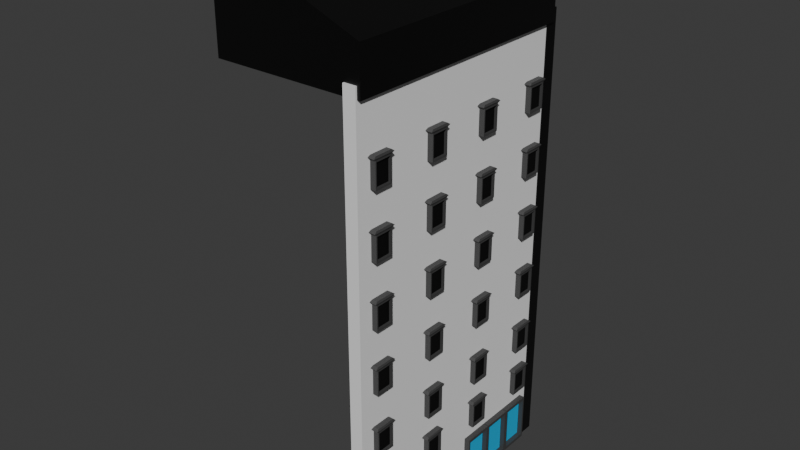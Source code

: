 # Source: house3.blend  (saved by Blender 4.3.34; exported with 4.5.12 LTS)
import bpy
from mathutils import Matrix  # noqa: F401  (used for matrix-valued properties, if any)

bpy.ops.wm.read_factory_settings(use_empty=True)
scene = bpy.context.scene
scene.name = 'Scene'

# ---- collections
col_collection = bpy.data.collections.new('Collection'); scene.collection.children.link(col_collection)

# ---- materials (node trees are filled in below, after node groups)
mat_house_yellow = bpy.data.materials.new('house_yellow')
mat_house_yellow.alpha_threshold = 0.0
mat_house_yellow.roughness = 0.5
mat_house_yellow.line_color = (0.0, 0.0, 0.0, 1.0)
mat_brickwall = bpy.data.materials.new('brickwall')
mat_material_001 = bpy.data.materials.new('Material.001')
mat_black = bpy.data.materials.new('black')
mat_stone = bpy.data.materials.new('stone')
mat_glass = bpy.data.materials.new('glass')
mat_house_white = bpy.data.materials.new('house_white')

# ---- material node trees
mat_house_yellow.use_nodes = True; mat_house_yellow.node_tree.nodes.clear()
_N = mat_house_yellow.node_tree.nodes; _L = mat_house_yellow.node_tree.links
n0 = _N.new('ShaderNodeOutputMaterial'); n0.name = 'Material Output'; n0.location = (300, 300)
n1 = _N.new('ShaderNodeBsdfPrincipled'); n1.name = 'Principled BSDF'; n1.location = (10, 300)
n1.inputs[0].default_value = (0.7288, 0.8001, 0.3281, 1.0)
n1.inputs[3].default_value = 1.45
_L.new(n1.outputs[0], n0.inputs[0])
n0.is_active_output = True
mat_brickwall.use_nodes = True; mat_brickwall.node_tree.nodes.clear()
_N = mat_brickwall.node_tree.nodes; _L = mat_brickwall.node_tree.links
n0 = _N.new('ShaderNodeBsdfPrincipled'); n0.name = 'Principled BSDF'; n0.location = (10, 300)
n0.inputs[0].default_value = (0.8008, 0.1298, 0.06112, 1.0)
n1 = _N.new('ShaderNodeOutputMaterial'); n1.name = 'Material Output'; n1.location = (300, 300)
_L.new(n0.outputs[0], n1.inputs[0])
n1.is_active_output = True
mat_material_001.use_nodes = True; mat_material_001.node_tree.nodes.clear()
_N = mat_material_001.node_tree.nodes; _L = mat_material_001.node_tree.links
n0 = _N.new('ShaderNodeBsdfPrincipled'); n0.name = 'Principled BSDF'; n0.location = (10, 300)
n1 = _N.new('ShaderNodeOutputMaterial'); n1.name = 'Material Output'; n1.location = (300, 300)
_L.new(n0.outputs[0], n1.inputs[0])
n1.is_active_output = True
mat_black.use_nodes = True; mat_black.node_tree.nodes.clear()
_N = mat_black.node_tree.nodes; _L = mat_black.node_tree.links
n0 = _N.new('ShaderNodeBsdfPrincipled'); n0.name = 'Principled BSDF'; n0.location = (10, 300)
n0.inputs[0].default_value = (0.0, 0.0, 0.0, 1.0)
n1 = _N.new('ShaderNodeOutputMaterial'); n1.name = 'Material Output'; n1.location = (300, 300)
_L.new(n0.outputs[0], n1.inputs[0])
n1.is_active_output = True
mat_stone.use_nodes = True; mat_stone.node_tree.nodes.clear()
_N = mat_stone.node_tree.nodes; _L = mat_stone.node_tree.links
n0 = _N.new('ShaderNodeBsdfPrincipled'); n0.name = 'Principled BSDF'; n0.location = (10, 300)
n0.inputs[0].default_value = (0.05215, 0.05215, 0.05215, 1.0)
n1 = _N.new('ShaderNodeOutputMaterial'); n1.name = 'Material Output'; n1.location = (300, 300)
_L.new(n0.outputs[0], n1.inputs[0])
n1.is_active_output = True
mat_glass.use_nodes = True; mat_glass.node_tree.nodes.clear()
_N = mat_glass.node_tree.nodes; _L = mat_glass.node_tree.links
n0 = _N.new('ShaderNodeBsdfPrincipled'); n0.name = 'Principled BSDF'; n0.location = (10, 300)
n0.inputs[0].default_value = (0.002523, 0.4585, 0.8002, 1.0)
n1 = _N.new('ShaderNodeOutputMaterial'); n1.name = 'Material Output'; n1.location = (300, 300)
_L.new(n0.outputs[0], n1.inputs[0])
n1.is_active_output = True
mat_house_white.use_nodes = True; mat_house_white.node_tree.nodes.clear()
_N = mat_house_white.node_tree.nodes; _L = mat_house_white.node_tree.links
n0 = _N.new('ShaderNodeBsdfPrincipled'); n0.name = 'Principled BSDF'; n0.location = (10, 300)
n0.inputs[0].default_value = (0.8753, 0.8753, 0.8753, 1.0)
n1 = _N.new('ShaderNodeOutputMaterial'); n1.name = 'Material Output'; n1.location = (300, 300)
_L.new(n0.outputs[0], n1.inputs[0])
n1.is_active_output = True

# ---- world
world_world = bpy.data.worlds.new('World'); scene.world = world_world
world_world.use_nodes = True; world_world.node_tree.nodes.clear()
_N = world_world.node_tree.nodes; _L = world_world.node_tree.links
n0 = _N.new('ShaderNodeOutputWorld'); n0.name = 'World Output'; n0.location = (300, 300)
n1 = _N.new('ShaderNodeBackground'); n1.name = 'Background'; n1.location = (10, 300)
n1.inputs[0].default_value = (0.05088, 0.05088, 0.05088, 1.0)
_L.new(n1.outputs[0], n0.inputs[0])
n0.is_active_output = True
world_world.color = (0.05088, 0.05088, 0.05088)
world_world.sun_shadow_jitter_overblur = 0.0

# ---- meshes
me_cube = bpy.data.meshes.new('Cube')
me_cube.from_pydata([(0.5, 10.0, 36.0), (0.5, 10.0, 0.0), (0.5, -10.0, 36.0), (0.5, -10.0, 0.0), (-0.5, 10.0, 36.0), (-0.5, 10.0, 0.0), (-0.5, -10.0, 36.0), (-0.5, -10.0, 0.0), (0.4929, -0.75, 0.1365), (0.4929, -0.75, 2.183), (0.4929, 0.75, 0.1365), (0.4929, 0.75, 2.183), (0.9929, -0.75, 0.1365), (0.9929, -0.75, 2.183), (0.9929, 0.75, 0.1365), (0.9929, 0.75, 2.183), (0.9929, 0.6462, 2.045), (0.9929, 0.6462, 0.3217), (0.9929, -0.6462, 0.3217), (0.9929, -0.6462, 2.045), (0.5807, 0.6462, 2.045), (0.5807, 0.6462, 0.3217), (0.5807, -0.6462, 0.3217), (0.5807, -0.6462, 2.045), (0.4929, 0.75, -0.002181), (0.4929, -0.75, -0.002181), (1.401, -0.75, 0.1365), (1.401, 0.75, 0.1365), (1.401, -0.9407, -0.002181), (1.401, 0.9407, -0.002181), (0.9929, 1.152, 0.1365), (0.4929, 1.152, 0.1365), (0.4929, -1.152, 0.1365), (0.9929, -1.152, 0.1365), (0.9929, 1.152, -0.002181), (0.4929, 1.152, -0.002181), (0.4929, -1.152, -0.002181), (0.9929, -1.152, -0.002181), (1.401, 1.152, -0.002181), (1.401, -1.152, -0.002181), (1.401, -1.152, 0.1365), (1.401, 1.152, 0.1365), (0.1144, -9.323, 0.1329), (0.1144, -9.323, 4.046), (0.1144, -6.881, 0.1329), (0.1144, -6.881, 4.046), (0.9577, -9.323, 0.1329), (0.9577, -9.323, 4.046), (0.9577, -6.881, 0.1329), (0.9577, -6.881, 4.046), (0.9577, -7.028, 3.81), (0.9577, -7.028, 0.3686), (0.9577, -9.176, 0.3686), (0.9577, -9.176, 3.81), (0.5615, -7.028, 3.81), (0.5615, -7.028, 0.3686), (0.5615, -9.176, 0.3686), (0.5615, -9.176, 3.81), (0.5371, -3.357, 5.139), (0.5371, -3.357, 7.139), (0.5371, -1.857, 5.139), (0.5371, -1.857, 7.139), (0.9681, -3.357, 5.139), (0.9681, -3.357, 7.139), (0.9681, -1.857, 5.139), (0.9681, -1.857, 7.139), (0.9681, -1.948, 7.019), (0.9681, -1.948, 5.26), (0.9681, -3.267, 5.26), (0.9681, -3.267, 7.019), (0.7656, -1.948, 7.019), (0.7656, -1.948, 5.26), (0.7656, -3.267, 5.26), (0.7656, -3.267, 7.019), (0.4804, -3.554, 7.285), (0.4804, -1.66, 7.285), (1.025, -1.66, 7.285), (1.025, -3.554, 7.285), (0.5406, -3.345, 7.433), (0.5406, -1.87, 7.433), (0.9646, -1.87, 7.433), (0.9646, -3.345, 7.433), (0.5371, -8.857, 9.139), (0.5371, -8.857, 11.14), (0.5371, -7.357, 9.139), (0.5371, -7.357, 11.14), (0.9681, -8.857, 9.139), (0.9681, -8.857, 11.14), (0.9681, -7.357, 9.139), (0.9681, -7.357, 11.14), (0.9681, -7.448, 11.02), (0.9681, -7.448, 9.26), (0.9681, -8.767, 9.26), (0.9681, -8.767, 11.02), (0.7656, -7.448, 11.02), (0.7656, -7.448, 9.26), (0.7656, -8.767, 9.26), (0.7656, -8.767, 11.02), (0.4804, -9.054, 11.28), (0.4804, -7.16, 11.28), (1.025, -7.16, 11.28), (1.025, -9.054, 11.28), (0.5406, -8.845, 11.43), (0.5406, -7.37, 11.43), (0.9646, -7.37, 11.43), (0.9646, -8.845, 11.43), (0.5371, -3.357, 9.139), (0.5371, -3.357, 11.14), (0.5371, -1.857, 9.139), (0.5371, -1.857, 11.14), (0.9681, -3.357, 9.139), (0.9681, -3.357, 11.14), (0.9681, -1.857, 9.139), (0.9681, -1.857, 11.14), (0.9681, -1.948, 11.02), (0.9681, -1.948, 9.26), (0.9681, -3.267, 9.26), (0.9681, -3.267, 11.02), (0.7656, -1.948, 11.02), (0.7656, -1.948, 9.26), (0.7656, -3.267, 9.26), (0.7656, -3.267, 11.02), (0.4804, -3.554, 11.28), (0.4804, -1.66, 11.28), (1.025, -1.66, 11.28), (1.025, -3.554, 11.28), (0.5406, -3.345, 11.43), (0.5406, -1.87, 11.43), (0.9646, -1.87, 11.43), (0.9646, -3.345, 11.43), (0.5371, -8.857, 14.14), (0.5371, -8.857, 16.14), (0.5371, -7.357, 14.14), (0.5371, -7.357, 16.14), (0.9681, -8.857, 14.14), (0.9681, -8.857, 16.14), (0.9681, -7.357, 14.14), (0.9681, -7.357, 16.14), (0.9681, -7.448, 16.02), (0.9681, -7.448, 14.26), (0.9681, -8.767, 14.26), (0.9681, -8.767, 16.02), (0.7656, -7.448, 16.02), (0.7656, -7.448, 14.26), (0.7656, -8.767, 14.26), (0.7656, -8.767, 16.02), (0.4804, -9.054, 16.28), (0.4804, -7.16, 16.28), (1.025, -7.16, 16.28), (1.025, -9.054, 16.28), (0.5406, -8.845, 16.43), (0.5406, -7.37, 16.43), (0.9646, -7.37, 16.43), (0.9646, -8.845, 16.43), (0.5371, -3.357, 14.14), (0.5371, -3.357, 16.14), (0.5371, -1.857, 14.14), (0.5371, -1.857, 16.14), (0.9681, -3.357, 14.14), (0.9681, -3.357, 16.14), (0.9681, -1.857, 14.14), (0.9681, -1.857, 16.14), (0.9681, -1.948, 16.02), (0.9681, -1.948, 14.26), (0.9681, -3.267, 14.26), (0.9681, -3.267, 16.02), (0.7656, -1.948, 16.02), (0.7656, -1.948, 14.26), (0.7656, -3.267, 14.26), (0.7656, -3.267, 16.02), (0.4804, -3.554, 16.28), (0.4804, -1.66, 16.28), (1.025, -1.66, 16.28), (1.025, -3.554, 16.28), (0.5406, -3.345, 16.43), (0.5406, -1.87, 16.43), (0.9646, -1.87, 16.43), (0.9646, -3.345, 16.43), (0.5371, 2.143, 5.139), (0.5371, 2.143, 7.139), (0.5371, 3.643, 5.139), (0.5371, 3.643, 7.139), (0.9681, 2.143, 5.139), (0.9681, 2.143, 7.139), (0.9681, 3.643, 5.139), (0.9681, 3.643, 7.139), (0.9681, 3.552, 7.019), (0.9681, 3.552, 5.26), (0.9681, 2.233, 5.26), (0.9681, 2.233, 7.019), (0.7656, 3.552, 7.019), (0.7656, 3.552, 5.26), (0.7656, 2.233, 5.26), (0.7656, 2.233, 7.019), (0.4804, 1.946, 7.285), (0.4804, 3.84, 7.285), (1.025, 3.84, 7.285), (1.025, 1.946, 7.285), (0.5406, 2.155, 7.433), (0.5406, 3.63, 7.433), (0.9646, 3.63, 7.433), (0.9646, 2.155, 7.433), (0.5371, 7.643, 5.139), (0.5371, 7.643, 7.139), (0.5371, 9.143, 5.139), (0.5371, 9.143, 7.139), (0.9681, 7.643, 5.139), (0.9681, 7.643, 7.139), (0.9681, 9.143, 5.139), (0.9681, 9.143, 7.139), (0.9681, 9.052, 7.019), (0.9681, 9.052, 5.26), (0.9681, 7.733, 5.26), (0.9681, 7.733, 7.019), (0.7656, 9.052, 7.019), (0.7656, 9.052, 5.26), (0.7656, 7.733, 5.26), (0.7656, 7.733, 7.019), (0.4804, 7.446, 7.285), (0.4804, 9.34, 7.285), (1.025, 9.34, 7.285), (1.025, 7.446, 7.285), (0.5406, 7.655, 7.433), (0.5406, 9.13, 7.433), (0.9646, 9.13, 7.433), (0.9646, 7.655, 7.433), (0.5371, 2.143, 9.139), (0.5371, 2.143, 11.14), (0.5371, 3.643, 9.139), (0.5371, 3.643, 11.14), (0.9681, 2.143, 9.139), (0.9681, 2.143, 11.14), (0.9681, 3.643, 9.139), (0.9681, 3.643, 11.14), (0.9681, 3.552, 11.02), (0.9681, 3.552, 9.26), (0.9681, 2.233, 9.26), (0.9681, 2.233, 11.02), (0.7656, 3.552, 11.02), (0.7656, 3.552, 9.26), (0.7656, 2.233, 9.26), (0.7656, 2.233, 11.02), (0.4804, 1.946, 11.28), (0.4804, 3.84, 11.28), (1.025, 3.84, 11.28), (1.025, 1.946, 11.28), (0.5406, 2.155, 11.43), (0.5406, 3.63, 11.43), (0.9646, 3.63, 11.43), (0.9646, 2.155, 11.43), (0.5371, 7.643, 9.139), (0.5371, 7.643, 11.14), (0.5371, 9.143, 9.139), (0.5371, 9.143, 11.14), (0.9681, 7.643, 9.139), (0.9681, 7.643, 11.14), (0.9681, 9.143, 9.139), (0.9681, 9.143, 11.14), (0.9681, 9.052, 11.02), (0.9681, 9.052, 9.26), (0.9681, 7.733, 9.26), (0.9681, 7.733, 11.02), (0.7656, 9.052, 11.02), (0.7656, 9.052, 9.26), (0.7656, 7.733, 9.26), (0.7656, 7.733, 11.02), (0.4804, 7.446, 11.28), (0.4804, 9.34, 11.28), (1.025, 9.34, 11.28), (1.025, 7.446, 11.28), (0.5406, 7.655, 11.43), (0.5406, 9.13, 11.43), (0.9646, 9.13, 11.43), (0.9646, 7.655, 11.43), (0.5371, 2.143, 14.14), (0.5371, 2.143, 16.14), (0.5371, 3.643, 14.14), (0.5371, 3.643, 16.14), (0.9681, 2.143, 14.14), (0.9681, 2.143, 16.14), (0.9681, 3.643, 14.14), (0.9681, 3.643, 16.14), (0.9681, 3.552, 16.02), (0.9681, 3.552, 14.26), (0.9681, 2.233, 14.26), (0.9681, 2.233, 16.02), (0.7656, 3.552, 16.02), (0.7656, 3.552, 14.26), (0.7656, 2.233, 14.26), (0.7656, 2.233, 16.02), (0.4804, 1.946, 16.28), (0.4804, 3.84, 16.28), (1.025, 3.84, 16.28), (1.025, 1.946, 16.28), (0.5406, 2.155, 16.43), (0.5406, 3.63, 16.43), (0.9646, 3.63, 16.43), (0.9646, 2.155, 16.43), (0.5371, 7.643, 14.14), (0.5371, 7.643, 16.14), (0.5371, 9.143, 14.14), (0.5371, 9.143, 16.14), (0.9681, 7.643, 14.14), (0.9681, 7.643, 16.14), (0.9681, 9.143, 14.14), (0.9681, 9.143, 16.14), (0.9681, 9.052, 16.02), (0.9681, 9.052, 14.26), (0.9681, 7.733, 14.26), (0.9681, 7.733, 16.02), (0.7656, 9.052, 16.02), (0.7656, 9.052, 14.26), (0.7656, 7.733, 14.26), (0.7656, 7.733, 16.02), (0.4804, 7.446, 16.28), (0.4804, 9.34, 16.28), (1.025, 9.34, 16.28), (1.025, 7.446, 16.28), (0.5406, 7.655, 16.43), (0.5406, 9.13, 16.43), (0.9646, 9.13, 16.43), (0.9646, 7.655, 16.43), (0.5371, -8.857, 19.14), (0.5371, -8.857, 21.14), (0.5371, -7.357, 19.14), (0.5371, -7.357, 21.14), (0.9681, -8.857, 19.14), (0.9681, -8.857, 21.14), (0.9681, -7.357, 19.14), (0.9681, -7.357, 21.14), (0.9681, -7.448, 21.02), (0.9681, -7.448, 19.26), (0.9681, -8.767, 19.26), (0.9681, -8.767, 21.02), (0.7656, -7.448, 21.02), (0.7656, -7.448, 19.26), (0.7656, -8.767, 19.26), (0.7656, -8.767, 21.02), (0.4804, -9.054, 21.28), (0.4804, -7.16, 21.28), (1.025, -7.16, 21.28), (1.025, -9.054, 21.28), (0.5406, -8.845, 21.43), (0.5406, -7.37, 21.43), (0.9646, -7.37, 21.43), (0.9646, -8.845, 21.43), (0.5371, -3.357, 19.14), (0.5371, -3.357, 21.14), (0.5371, -1.857, 19.14), (0.5371, -1.857, 21.14), (0.9681, -3.357, 19.14), (0.9681, -3.357, 21.14), (0.9681, -1.857, 19.14), (0.9681, -1.857, 21.14), (0.9681, -1.948, 21.02), (0.9681, -1.948, 19.26), (0.9681, -3.267, 19.26), (0.9681, -3.267, 21.02), (0.7656, -1.948, 21.02), (0.7656, -1.948, 19.26), (0.7656, -3.267, 19.26), (0.7656, -3.267, 21.02), (0.4804, -3.554, 21.28), (0.4804, -1.66, 21.28), (1.025, -1.66, 21.28), (1.025, -3.554, 21.28), (0.5406, -3.345, 21.43), (0.5406, -1.87, 21.43), (0.9646, -1.87, 21.43), (0.9646, -3.345, 21.43), (0.5371, -8.857, 24.14), (0.5371, -8.857, 26.14), (0.5371, -7.357, 24.14), (0.5371, -7.357, 26.14), (0.9681, -8.857, 24.14), (0.9681, -8.857, 26.14), (0.9681, -7.357, 24.14), (0.9681, -7.357, 26.14), (0.9681, -7.448, 26.02), (0.9681, -7.448, 24.26), (0.9681, -8.767, 24.26), (0.9681, -8.767, 26.02), (0.7656, -7.448, 26.02), (0.7656, -7.448, 24.26), (0.7656, -8.767, 24.26), (0.7656, -8.767, 26.02), (0.4804, -9.054, 26.28), (0.4804, -7.16, 26.28), (1.025, -7.16, 26.28), (1.025, -9.054, 26.28), (0.5406, -8.845, 26.43), (0.5406, -7.37, 26.43), (0.9646, -7.37, 26.43), (0.9646, -8.845, 26.43), (0.5371, -3.357, 24.14), (0.5371, -3.357, 26.14), (0.5371, -1.857, 24.14), (0.5371, -1.857, 26.14), (0.9681, -3.357, 24.14), (0.9681, -3.357, 26.14), (0.9681, -1.857, 24.14), (0.9681, -1.857, 26.14), (0.9681, -1.948, 26.02), (0.9681, -1.948, 24.26), (0.9681, -3.267, 24.26), (0.9681, -3.267, 26.02), (0.7656, -1.948, 26.02), (0.7656, -1.948, 24.26), (0.7656, -3.267, 24.26), (0.7656, -3.267, 26.02), (0.4804, -3.554, 26.28), (0.4804, -1.66, 26.28), (1.025, -1.66, 26.28), (1.025, -3.554, 26.28), (0.5406, -3.345, 26.43), (0.5406, -1.87, 26.43), (0.9646, -1.87, 26.43), (0.9646, -3.345, 26.43), (0.5371, -8.857, 29.14), (0.5371, -8.857, 31.14), (0.5371, -7.357, 29.14), (0.5371, -7.357, 31.14), (0.9681, -8.857, 29.14), (0.9681, -8.857, 31.14), (0.9681, -7.357, 29.14), (0.9681, -7.357, 31.14), (0.9681, -7.448, 31.02), (0.9681, -7.448, 29.26), (0.9681, -8.767, 29.26), (0.9681, -8.767, 31.02), (0.7656, -7.448, 31.02), (0.7656, -7.448, 29.26), (0.7656, -8.767, 29.26), (0.7656, -8.767, 31.02), (0.4804, -9.054, 31.28), (0.4804, -7.16, 31.28), (1.025, -7.16, 31.28), (1.025, -9.054, 31.28), (0.5406, -8.845, 31.43), (0.5406, -7.37, 31.43), (0.9646, -7.37, 31.43), (0.9646, -8.845, 31.43), (0.5371, -3.357, 29.14), (0.5371, -3.357, 31.14), (0.5371, -1.857, 29.14), (0.5371, -1.857, 31.14), (0.9681, -3.357, 29.14), (0.9681, -3.357, 31.14), (0.9681, -1.857, 29.14), (0.9681, -1.857, 31.14), (0.9681, -1.948, 31.02), (0.9681, -1.948, 29.26), (0.9681, -3.267, 29.26), (0.9681, -3.267, 31.02), (0.7656, -1.948, 31.02), (0.7656, -1.948, 29.26), (0.7656, -3.267, 29.26), (0.7656, -3.267, 31.02), (0.4804, -3.554, 31.28), (0.4804, -1.66, 31.28), (1.025, -1.66, 31.28), (1.025, -3.554, 31.28), (0.5406, -3.345, 31.43), (0.5406, -1.87, 31.43), (0.9646, -1.87, 31.43), (0.9646, -3.345, 31.43), (0.5371, 2.143, 19.14), (0.5371, 2.143, 21.14), (0.5371, 3.643, 19.14), (0.5371, 3.643, 21.14), (0.9681, 2.143, 19.14), (0.9681, 2.143, 21.14), (0.9681, 3.643, 19.14), (0.9681, 3.643, 21.14), (0.9681, 3.552, 21.02), (0.9681, 3.552, 19.26), (0.9681, 2.233, 19.26), (0.9681, 2.233, 21.02), (0.7656, 3.552, 21.02), (0.7656, 3.552, 19.26), (0.7656, 2.233, 19.26), (0.7656, 2.233, 21.02), (0.4804, 1.946, 21.28), (0.4804, 3.84, 21.28), (1.025, 3.84, 21.28), (1.025, 1.946, 21.28), (0.5406, 2.155, 21.43), (0.5406, 3.63, 21.43), (0.9646, 3.63, 21.43), (0.9646, 2.155, 21.43), (0.5371, 7.643, 19.14), (0.5371, 7.643, 21.14), (0.5371, 9.143, 19.14), (0.5371, 9.143, 21.14), (0.9681, 7.643, 19.14), (0.9681, 7.643, 21.14), (0.9681, 9.143, 19.14), (0.9681, 9.143, 21.14), (0.9681, 9.052, 21.02), (0.9681, 9.052, 19.26), (0.9681, 7.733, 19.26), (0.9681, 7.733, 21.02), (0.7656, 9.052, 21.02), (0.7656, 9.052, 19.26), (0.7656, 7.733, 19.26), (0.7656, 7.733, 21.02), (0.4804, 7.446, 21.28), (0.4804, 9.34, 21.28), (1.025, 9.34, 21.28), (1.025, 7.446, 21.28), (0.5406, 7.655, 21.43), (0.5406, 9.13, 21.43), (0.9646, 9.13, 21.43), (0.9646, 7.655, 21.43), (0.5371, 2.143, 24.14), (0.5371, 2.143, 26.14), (0.5371, 3.643, 24.14), (0.5371, 3.643, 26.14), (0.9681, 2.143, 24.14), (0.9681, 2.143, 26.14), (0.9681, 3.643, 24.14), (0.9681, 3.643, 26.14), (0.9681, 3.552, 26.02), (0.9681, 3.552, 24.26), (0.9681, 2.233, 24.26), (0.9681, 2.233, 26.02), (0.7656, 3.552, 26.02), (0.7656, 3.552, 24.26), (0.7656, 2.233, 24.26), (0.7656, 2.233, 26.02), (0.4804, 1.946, 26.28), (0.4804, 3.84, 26.28), (1.025, 3.84, 26.28), (1.025, 1.946, 26.28), (0.5406, 2.155, 26.43), (0.5406, 3.63, 26.43), (0.9646, 3.63, 26.43), (0.9646, 2.155, 26.43), (0.5371, 7.643, 24.14), (0.5371, 7.643, 26.14), (0.5371, 9.143, 24.14), (0.5371, 9.143, 26.14), (0.9681, 7.643, 24.14), (0.9681, 7.643, 26.14), (0.9681, 9.143, 24.14), (0.9681, 9.143, 26.14), (0.9681, 9.052, 26.02), (0.9681, 9.052, 24.26), (0.9681, 7.733, 24.26), (0.9681, 7.733, 26.02), (0.7656, 9.052, 26.02), (0.7656, 9.052, 24.26), (0.7656, 7.733, 24.26), (0.7656, 7.733, 26.02), (0.4804, 7.446, 26.28), (0.4804, 9.34, 26.28), (1.025, 9.34, 26.28), (1.025, 7.446, 26.28), (0.5406, 7.655, 26.43), (0.5406, 9.13, 26.43), (0.9646, 9.13, 26.43), (0.9646, 7.655, 26.43), (0.5371, 2.143, 29.14), (0.5371, 2.143, 31.14), (0.5371, 3.643, 29.14), (0.5371, 3.643, 31.14), (0.9681, 2.143, 29.14), (0.9681, 2.143, 31.14), (0.9681, 3.643, 29.14), (0.9681, 3.643, 31.14), (0.9681, 3.552, 31.02), (0.9681, 3.552, 29.26), (0.9681, 2.233, 29.26), (0.9681, 2.233, 31.02), (0.7656, 3.552, 31.02), (0.7656, 3.552, 29.26), (0.7656, 2.233, 29.26), (0.7656, 2.233, 31.02), (0.4804, 1.946, 31.28), (0.4804, 3.84, 31.28), (1.025, 3.84, 31.28), (1.025, 1.946, 31.28), (0.5406, 2.155, 31.43), (0.5406, 3.63, 31.43), (0.9646, 3.63, 31.43), (0.9646, 2.155, 31.43), (0.5371, 7.643, 29.14), (0.5371, 7.643, 31.14), (0.5371, 9.143, 29.14), (0.5371, 9.143, 31.14), (0.9681, 7.643, 29.14), (0.9681, 7.643, 31.14), (0.9681, 9.143, 29.14), (0.9681, 9.143, 31.14), (0.9681, 9.052, 31.02), (0.9681, 9.052, 29.26), (0.9681, 7.733, 29.26), (0.9681, 7.733, 31.02), (0.7656, 9.052, 31.02), (0.7656, 9.052, 29.26), (0.7656, 7.733, 29.26), (0.7656, 7.733, 31.02), (0.4804, 7.446, 31.28), (0.4804, 9.34, 31.28), (1.025, 9.34, 31.28), (1.025, 7.446, 31.28), (0.5406, 7.655, 31.43), (0.5406, 9.13, 31.43), (0.9646, 9.13, 31.43), (0.9646, 7.655, 31.43), (0.1144, -6.827, 0.1329), (0.1144, -6.827, 4.046), (0.1144, -4.385, 0.1329), (0.1144, -4.385, 4.046), (0.9577, -6.827, 0.1329), (0.9577, -6.827, 4.046), (0.9577, -4.385, 0.1329), (0.9577, -4.385, 4.046), (0.9577, -4.532, 3.81), (0.9577, -4.532, 0.3686), (0.9577, -6.68, 0.3686), (0.9577, -6.68, 3.81), (0.5615, -4.532, 3.81), (0.5615, -4.532, 0.3686), (0.5615, -6.68, 0.3686), (0.5615, -6.68, 3.81), (0.1144, -4.307, 0.1329), (0.1144, -4.307, 4.046), (0.1144, -1.866, 0.1329), (0.1144, -1.866, 4.046), (0.9577, -4.307, 0.1329), (0.9577, -4.307, 4.046), (0.9577, -1.866, 0.1329), (0.9577, -1.866, 4.046), (0.9577, -2.013, 3.81), (0.9577, -2.013, 0.3686), (0.9577, -4.16, 0.3686), (0.9577, -4.16, 3.81), (0.5615, -2.013, 3.81), (0.5615, -2.013, 0.3686), (0.5615, -4.16, 0.3686), (0.5615, -4.16, 3.81), (0.1144, 1.746, 0.1329), (0.1144, 1.746, 4.046), (0.1144, 4.188, 0.1329), (0.1144, 4.188, 4.046), (0.9577, 1.746, 0.1329), (0.9577, 1.746, 4.046), (0.9577, 4.188, 0.1329), (0.9577, 4.188, 4.046), (0.9577, 4.041, 3.81), (0.9577, 4.041, 0.3686), (0.9577, 1.893, 0.3686), (0.9577, 1.893, 3.81), (0.5615, 4.041, 3.81), (0.5615, 4.041, 0.3686), (0.5615, 1.893, 0.3686), (0.5615, 1.893, 3.81), (0.1144, 4.242, 0.1329), (0.1144, 4.242, 4.046), (0.1144, 6.684, 0.1329), (0.1144, 6.684, 4.046), (0.9577, 4.242, 0.1329), (0.9577, 4.242, 4.046), (0.9577, 6.684, 0.1329), (0.9577, 6.684, 4.046), (0.9577, 6.537, 3.81), (0.9577, 6.537, 0.3686), (0.9577, 4.389, 0.3686), (0.9577, 4.389, 3.81), (0.5615, 6.537, 3.81), (0.5615, 6.537, 0.3686), (0.5615, 4.389, 0.3686), (0.5615, 4.389, 3.81), (0.1144, 6.762, 0.1329), (0.1144, 6.762, 4.046), (0.1144, 9.203, 0.1329), (0.1144, 9.203, 4.046), (0.9577, 6.762, 0.1329), (0.9577, 6.762, 4.046), (0.9577, 9.203, 0.1329), (0.9577, 9.203, 4.046), (0.9577, 9.056, 3.81), (0.9577, 9.056, 0.3686), (0.9577, 6.909, 0.3686), (0.9577, 6.909, 3.81), (0.5615, 9.056, 3.81), (0.5615, 9.056, 0.3686), (0.5615, 6.909, 0.3686), (0.5615, 6.909, 3.81), (0.5371, -8.857, 5.139), (0.5371, -8.857, 7.139), (0.5371, -7.357, 5.139), (0.5371, -7.357, 7.139), (0.9681, -8.857, 5.139), (0.9681, -8.857, 7.139), (0.9681, -7.357, 5.139), (0.9681, -7.357, 7.139), (0.9681, -7.448, 7.019), (0.9681, -7.448, 5.26), (0.9681, -8.767, 5.26), (0.9681, -8.767, 7.019), (0.7656, -7.448, 7.019), (0.7656, -7.448, 5.26), (0.7656, -8.767, 5.26), (0.7656, -8.767, 7.019), (0.4804, -9.054, 7.285), (0.4804, -7.16, 7.285), (1.025, -7.16, 7.285), (1.025, -9.054, 7.285), (0.5406, -8.845, 7.433), (0.5406, -7.37, 7.433), (0.9646, -7.37, 7.433), (0.9646, -8.845, 7.433), (0.5512, 10.94, 36.03), (0.5512, 10.94, -0.09767), (0.5512, 9.847, 36.03), (0.5512, 9.847, -0.09767), (-0.54, 10.94, 36.03), (-0.54, 10.94, -0.09767), (-0.54, 9.847, 36.03), (-0.54, 9.847, -0.09767)], [], [(0, 4, 6, 2), (3, 2, 6, 7), (7, 6, 4, 5), (5, 1, 3, 7), (1, 0, 2, 3), (5, 4, 0, 1), (8, 9, 11, 10), (10, 11, 15, 14), (13, 12, 18, 19), (12, 13, 9, 8), (28, 26, 40, 39), (15, 11, 9, 13), (18, 17, 21, 22), (12, 14, 17, 18), (15, 13, 19, 16), (14, 15, 16, 17), (21, 20, 23, 22), (16, 19, 23, 20), (17, 16, 20, 21), (19, 18, 22, 23), (8, 10, 24, 25), (14, 27, 41, 30), (27, 26, 28, 29), (26, 12, 33, 40), (14, 12, 26, 27), (24, 10, 31, 35), (33, 32, 36, 37), (31, 30, 34, 35), (33, 37, 39, 40), (34, 30, 41, 38), (8, 25, 36, 32), (12, 8, 32, 33), (27, 29, 38, 41), (10, 14, 30, 31), (42, 43, 45, 44), (44, 45, 49, 48), (49, 47, 53, 50), (46, 47, 43, 42), (44, 48, 46, 42), (50, 53, 57, 54), (48, 49, 50, 51), (47, 46, 52, 53), (46, 48, 51, 52), (55, 54, 57, 56), (51, 50, 54, 55), (53, 52, 56, 57), (52, 51, 55, 56), (43, 47, 49, 45), (58, 59, 61, 60), (60, 61, 65, 64), (65, 63, 69, 66), (62, 63, 59, 58), (60, 64, 62, 58), (65, 61, 75, 76), (66, 69, 73, 70), (64, 65, 66, 67), (63, 62, 68, 69), (62, 64, 67, 68), (71, 70, 73, 72), (67, 66, 70, 71), (69, 68, 72, 73), (68, 67, 71, 72), (77, 76, 80, 81), (63, 65, 76, 77), (61, 59, 74, 75), (59, 63, 77, 74), (80, 79, 78, 81), (75, 74, 78, 79), (74, 77, 81, 78), (76, 75, 79, 80), (82, 83, 85, 84), (84, 85, 89, 88), (89, 87, 93, 90), (86, 87, 83, 82), (84, 88, 86, 82), (89, 85, 99, 100), (90, 93, 97, 94), (88, 89, 90, 91), (87, 86, 92, 93), (86, 88, 91, 92), (95, 94, 97, 96), (91, 90, 94, 95), (93, 92, 96, 97), (92, 91, 95, 96), (101, 100, 104, 105), (87, 89, 100, 101), (85, 83, 98, 99), (83, 87, 101, 98), (104, 103, 102, 105), (99, 98, 102, 103), (98, 101, 105, 102), (100, 99, 103, 104), (106, 107, 109, 108), (108, 109, 113, 112), (113, 111, 117, 114), (110, 111, 107, 106), (108, 112, 110, 106), (113, 109, 123, 124), (114, 117, 121, 118), (112, 113, 114, 115), (111, 110, 116, 117), (110, 112, 115, 116), (119, 118, 121, 120), (115, 114, 118, 119), (117, 116, 120, 121), (116, 115, 119, 120), (125, 124, 128, 129), (111, 113, 124, 125), (109, 107, 122, 123), (107, 111, 125, 122), (128, 127, 126, 129), (123, 122, 126, 127), (122, 125, 129, 126), (124, 123, 127, 128), (130, 131, 133, 132), (132, 133, 137, 136), (137, 135, 141, 138), (134, 135, 131, 130), (132, 136, 134, 130), (137, 133, 147, 148), (138, 141, 145, 142), (136, 137, 138, 139), (135, 134, 140, 141), (134, 136, 139, 140), (143, 142, 145, 144), (139, 138, 142, 143), (141, 140, 144, 145), (140, 139, 143, 144), (149, 148, 152, 153), (135, 137, 148, 149), (133, 131, 146, 147), (131, 135, 149, 146), (152, 151, 150, 153), (147, 146, 150, 151), (146, 149, 153, 150), (148, 147, 151, 152), (154, 155, 157, 156), (156, 157, 161, 160), (161, 159, 165, 162), (158, 159, 155, 154), (156, 160, 158, 154), (161, 157, 171, 172), (162, 165, 169, 166), (160, 161, 162, 163), (159, 158, 164, 165), (158, 160, 163, 164), (167, 166, 169, 168), (163, 162, 166, 167), (165, 164, 168, 169), (164, 163, 167, 168), (173, 172, 176, 177), (159, 161, 172, 173), (157, 155, 170, 171), (155, 159, 173, 170), (176, 175, 174, 177), (171, 170, 174, 175), (170, 173, 177, 174), (172, 171, 175, 176), (178, 179, 181, 180), (180, 181, 185, 184), (185, 183, 189, 186), (182, 183, 179, 178), (180, 184, 182, 178), (185, 181, 195, 196), (186, 189, 193, 190), (184, 185, 186, 187), (183, 182, 188, 189), (182, 184, 187, 188), (191, 190, 193, 192), (187, 186, 190, 191), (189, 188, 192, 193), (188, 187, 191, 192), (197, 196, 200, 201), (183, 185, 196, 197), (181, 179, 194, 195), (179, 183, 197, 194), (200, 199, 198, 201), (195, 194, 198, 199), (194, 197, 201, 198), (196, 195, 199, 200), (202, 203, 205, 204), (204, 205, 209, 208), (209, 207, 213, 210), (206, 207, 203, 202), (204, 208, 206, 202), (209, 205, 219, 220), (210, 213, 217, 214), (208, 209, 210, 211), (207, 206, 212, 213), (206, 208, 211, 212), (215, 214, 217, 216), (211, 210, 214, 215), (213, 212, 216, 217), (212, 211, 215, 216), (221, 220, 224, 225), (207, 209, 220, 221), (205, 203, 218, 219), (203, 207, 221, 218), (224, 223, 222, 225), (219, 218, 222, 223), (218, 221, 225, 222), (220, 219, 223, 224), (226, 227, 229, 228), (228, 229, 233, 232), (233, 231, 237, 234), (230, 231, 227, 226), (228, 232, 230, 226), (233, 229, 243, 244), (234, 237, 241, 238), (232, 233, 234, 235), (231, 230, 236, 237), (230, 232, 235, 236), (239, 238, 241, 240), (235, 234, 238, 239), (237, 236, 240, 241), (236, 235, 239, 240), (245, 244, 248, 249), (231, 233, 244, 245), (229, 227, 242, 243), (227, 231, 245, 242), (248, 247, 246, 249), (243, 242, 246, 247), (242, 245, 249, 246), (244, 243, 247, 248), (250, 251, 253, 252), (252, 253, 257, 256), (257, 255, 261, 258), (254, 255, 251, 250), (252, 256, 254, 250), (257, 253, 267, 268), (258, 261, 265, 262), (256, 257, 258, 259), (255, 254, 260, 261), (254, 256, 259, 260), (263, 262, 265, 264), (259, 258, 262, 263), (261, 260, 264, 265), (260, 259, 263, 264), (269, 268, 272, 273), (255, 257, 268, 269), (253, 251, 266, 267), (251, 255, 269, 266), (272, 271, 270, 273), (267, 266, 270, 271), (266, 269, 273, 270), (268, 267, 271, 272), (274, 275, 277, 276), (276, 277, 281, 280), (281, 279, 285, 282), (278, 279, 275, 274), (276, 280, 278, 274), (281, 277, 291, 292), (282, 285, 289, 286), (280, 281, 282, 283), (279, 278, 284, 285), (278, 280, 283, 284), (287, 286, 289, 288), (283, 282, 286, 287), (285, 284, 288, 289), (284, 283, 287, 288), (293, 292, 296, 297), (279, 281, 292, 293), (277, 275, 290, 291), (275, 279, 293, 290), (296, 295, 294, 297), (291, 290, 294, 295), (290, 293, 297, 294), (292, 291, 295, 296), (298, 299, 301, 300), (300, 301, 305, 304), (305, 303, 309, 306), (302, 303, 299, 298), (300, 304, 302, 298), (305, 301, 315, 316), (306, 309, 313, 310), (304, 305, 306, 307), (303, 302, 308, 309), (302, 304, 307, 308), (311, 310, 313, 312), (307, 306, 310, 311), (309, 308, 312, 313), (308, 307, 311, 312), (317, 316, 320, 321), (303, 305, 316, 317), (301, 299, 314, 315), (299, 303, 317, 314), (320, 319, 318, 321), (315, 314, 318, 319), (314, 317, 321, 318), (316, 315, 319, 320), (322, 323, 325, 324), (324, 325, 329, 328), (329, 327, 333, 330), (326, 327, 323, 322), (324, 328, 326, 322), (329, 325, 339, 340), (330, 333, 337, 334), (328, 329, 330, 331), (327, 326, 332, 333), (326, 328, 331, 332), (335, 334, 337, 336), (331, 330, 334, 335), (333, 332, 336, 337), (332, 331, 335, 336), (341, 340, 344, 345), (327, 329, 340, 341), (325, 323, 338, 339), (323, 327, 341, 338), (344, 343, 342, 345), (339, 338, 342, 343), (338, 341, 345, 342), (340, 339, 343, 344), (346, 347, 349, 348), (348, 349, 353, 352), (353, 351, 357, 354), (350, 351, 347, 346), (348, 352, 350, 346), (353, 349, 363, 364), (354, 357, 361, 358), (352, 353, 354, 355), (351, 350, 356, 357), (350, 352, 355, 356), (359, 358, 361, 360), (355, 354, 358, 359), (357, 356, 360, 361), (356, 355, 359, 360), (365, 364, 368, 369), (351, 353, 364, 365), (349, 347, 362, 363), (347, 351, 365, 362), (368, 367, 366, 369), (363, 362, 366, 367), (362, 365, 369, 366), (364, 363, 367, 368), (370, 371, 373, 372), (372, 373, 377, 376), (377, 375, 381, 378), (374, 375, 371, 370), (372, 376, 374, 370), (377, 373, 387, 388), (378, 381, 385, 382), (376, 377, 378, 379), (375, 374, 380, 381), (374, 376, 379, 380), (383, 382, 385, 384), (379, 378, 382, 383), (381, 380, 384, 385), (380, 379, 383, 384), (389, 388, 392, 393), (375, 377, 388, 389), (373, 371, 386, 387), (371, 375, 389, 386), (392, 391, 390, 393), (387, 386, 390, 391), (386, 389, 393, 390), (388, 387, 391, 392), (394, 395, 397, 396), (396, 397, 401, 400), (401, 399, 405, 402), (398, 399, 395, 394), (396, 400, 398, 394), (401, 397, 411, 412), (402, 405, 409, 406), (400, 401, 402, 403), (399, 398, 404, 405), (398, 400, 403, 404), (407, 406, 409, 408), (403, 402, 406, 407), (405, 404, 408, 409), (404, 403, 407, 408), (413, 412, 416, 417), (399, 401, 412, 413), (397, 395, 410, 411), (395, 399, 413, 410), (416, 415, 414, 417), (411, 410, 414, 415), (410, 413, 417, 414), (412, 411, 415, 416), (418, 419, 421, 420), (420, 421, 425, 424), (425, 423, 429, 426), (422, 423, 419, 418), (420, 424, 422, 418), (425, 421, 435, 436), (426, 429, 433, 430), (424, 425, 426, 427), (423, 422, 428, 429), (422, 424, 427, 428), (431, 430, 433, 432), (427, 426, 430, 431), (429, 428, 432, 433), (428, 427, 431, 432), (437, 436, 440, 441), (423, 425, 436, 437), (421, 419, 434, 435), (419, 423, 437, 434), (440, 439, 438, 441), (435, 434, 438, 439), (434, 437, 441, 438), (436, 435, 439, 440), (442, 443, 445, 444), (444, 445, 449, 448), (449, 447, 453, 450), (446, 447, 443, 442), (444, 448, 446, 442), (449, 445, 459, 460), (450, 453, 457, 454), (448, 449, 450, 451), (447, 446, 452, 453), (446, 448, 451, 452), (455, 454, 457, 456), (451, 450, 454, 455), (453, 452, 456, 457), (452, 451, 455, 456), (461, 460, 464, 465), (447, 449, 460, 461), (445, 443, 458, 459), (443, 447, 461, 458), (464, 463, 462, 465), (459, 458, 462, 463), (458, 461, 465, 462), (460, 459, 463, 464), (466, 467, 469, 468), (468, 469, 473, 472), (473, 471, 477, 474), (470, 471, 467, 466), (468, 472, 470, 466), (473, 469, 483, 484), (474, 477, 481, 478), (472, 473, 474, 475), (471, 470, 476, 477), (470, 472, 475, 476), (479, 478, 481, 480), (475, 474, 478, 479), (477, 476, 480, 481), (476, 475, 479, 480), (485, 484, 488, 489), (471, 473, 484, 485), (469, 467, 482, 483), (467, 471, 485, 482), (488, 487, 486, 489), (483, 482, 486, 487), (482, 485, 489, 486), (484, 483, 487, 488), (490, 491, 493, 492), (492, 493, 497, 496), (497, 495, 501, 498), (494, 495, 491, 490), (492, 496, 494, 490), (497, 493, 507, 508), (498, 501, 505, 502), (496, 497, 498, 499), (495, 494, 500, 501), (494, 496, 499, 500), (503, 502, 505, 504), (499, 498, 502, 503), (501, 500, 504, 505), (500, 499, 503, 504), (509, 508, 512, 513), (495, 497, 508, 509), (493, 491, 506, 507), (491, 495, 509, 506), (512, 511, 510, 513), (507, 506, 510, 511), (506, 509, 513, 510), (508, 507, 511, 512), (514, 515, 517, 516), (516, 517, 521, 520), (521, 519, 525, 522), (518, 519, 515, 514), (516, 520, 518, 514), (521, 517, 531, 532), (522, 525, 529, 526), (520, 521, 522, 523), (519, 518, 524, 525), (518, 520, 523, 524), (527, 526, 529, 528), (523, 522, 526, 527), (525, 524, 528, 529), (524, 523, 527, 528), (533, 532, 536, 537), (519, 521, 532, 533), (517, 515, 530, 531), (515, 519, 533, 530), (536, 535, 534, 537), (531, 530, 534, 535), (530, 533, 537, 534), (532, 531, 535, 536), (538, 539, 541, 540), (540, 541, 545, 544), (545, 543, 549, 546), (542, 543, 539, 538), (540, 544, 542, 538), (545, 541, 555, 556), (546, 549, 553, 550), (544, 545, 546, 547), (543, 542, 548, 549), (542, 544, 547, 548), (551, 550, 553, 552), (547, 546, 550, 551), (549, 548, 552, 553), (548, 547, 551, 552), (557, 556, 560, 561), (543, 545, 556, 557), (541, 539, 554, 555), (539, 543, 557, 554), (560, 559, 558, 561), (555, 554, 558, 559), (554, 557, 561, 558), (556, 555, 559, 560), (562, 563, 565, 564), (564, 565, 569, 568), (569, 567, 573, 570), (566, 567, 563, 562), (564, 568, 566, 562), (569, 565, 579, 580), (570, 573, 577, 574), (568, 569, 570, 571), (567, 566, 572, 573), (566, 568, 571, 572), (575, 574, 577, 576), (571, 570, 574, 575), (573, 572, 576, 577), (572, 571, 575, 576), (581, 580, 584, 585), (567, 569, 580, 581), (565, 563, 578, 579), (563, 567, 581, 578), (584, 583, 582, 585), (579, 578, 582, 583), (578, 581, 585, 582), (580, 579, 583, 584), (586, 587, 589, 588), (588, 589, 593, 592), (593, 591, 597, 594), (590, 591, 587, 586), (588, 592, 590, 586), (593, 589, 603, 604), (594, 597, 601, 598), (592, 593, 594, 595), (591, 590, 596, 597), (590, 592, 595, 596), (599, 598, 601, 600), (595, 594, 598, 599), (597, 596, 600, 601), (596, 595, 599, 600), (605, 604, 608, 609), (591, 593, 604, 605), (589, 587, 602, 603), (587, 591, 605, 602), (608, 607, 606, 609), (603, 602, 606, 607), (602, 605, 609, 606), (604, 603, 607, 608), (610, 611, 613, 612), (612, 613, 617, 616), (617, 615, 621, 618), (614, 615, 611, 610), (612, 616, 614, 610), (618, 621, 625, 622), (616, 617, 618, 619), (615, 614, 620, 621), (614, 616, 619, 620), (623, 622, 625, 624), (619, 618, 622, 623), (621, 620, 624, 625), (620, 619, 623, 624), (611, 615, 617, 613), (626, 627, 629, 628), (628, 629, 633, 632), (633, 631, 637, 634), (630, 631, 627, 626), (628, 632, 630, 626), (634, 637, 641, 638), (632, 633, 634, 635), (631, 630, 636, 637), (630, 632, 635, 636), (639, 638, 641, 640), (635, 634, 638, 639), (637, 636, 640, 641), (636, 635, 639, 640), (627, 631, 633, 629), (642, 643, 645, 644), (644, 645, 649, 648), (649, 647, 653, 650), (646, 647, 643, 642), (644, 648, 646, 642), (650, 653, 657, 654), (648, 649, 650, 651), (647, 646, 652, 653), (646, 648, 651, 652), (655, 654, 657, 656), (651, 650, 654, 655), (653, 652, 656, 657), (652, 651, 655, 656), (643, 647, 649, 645), (658, 659, 661, 660), (660, 661, 665, 664), (665, 663, 669, 666), (662, 663, 659, 658), (660, 664, 662, 658), (666, 669, 673, 670), (664, 665, 666, 667), (663, 662, 668, 669), (662, 664, 667, 668), (671, 670, 673, 672), (667, 666, 670, 671), (669, 668, 672, 673), (668, 667, 671, 672), (659, 663, 665, 661), (674, 675, 677, 676), (676, 677, 681, 680), (681, 679, 685, 682), (678, 679, 675, 674), (676, 680, 678, 674), (682, 685, 689, 686), (680, 681, 682, 683), (679, 678, 684, 685), (678, 680, 683, 684), (687, 686, 689, 688), (683, 682, 686, 687), (685, 684, 688, 689), (684, 683, 687, 688), (675, 679, 681, 677), (690, 691, 693, 692), (692, 693, 697, 696), (697, 695, 701, 698), (694, 695, 691, 690), (692, 696, 694, 690), (697, 693, 707, 708), (698, 701, 705, 702), (696, 697, 698, 699), (695, 694, 700, 701), (694, 696, 699, 700), (703, 702, 705, 704), (699, 698, 702, 703), (701, 700, 704, 705), (700, 699, 703, 704), (709, 708, 712, 713), (695, 697, 708, 709), (693, 691, 706, 707), (691, 695, 709, 706), (712, 711, 710, 713), (707, 706, 710, 711), (706, 709, 713, 710), (708, 707, 711, 712), (714, 718, 720, 716), (719, 715, 717, 721), (717, 716, 720, 721), (715, 714, 716, 717), (719, 718, 714, 715), (721, 720, 718, 719)])
me_cube.polygons.foreach_set('material_index', [7, 7, 7, 7, 7, 7, 4, 4, 4, 4, 4, 4, 4, 4, 4, 4, 3, 4, 4, 4, 4, 4, 4, 4, 4, 4, 4, 4, 4, 4, 4, 4, 4, 4, 4, 4, 4, 4, 4, 4, 4, 4, 4, 5, 4, 4, 4, 4, 4, 4, 4, 4, 4, 4, 4, 4, 4, 4, 3, 4, 4, 4, 4, 4, 4, 4, 4, 4, 4, 4, 4, 4, 4, 4, 4, 4, 4, 4, 4, 4, 3, 4, 4, 4, 4, 4, 4, 4, 4, 4, 4, 4, 4, 4, 4, 4, 4, 4, 4, 4, 4, 4, 3, 4, 4, 4, 4, 4, 4, 4, 4, 4, 4, 4, 4, 4, 4, 4, 4, 4, 4, 4, 4, 4, 3, 4, 4, 4, 4, 4, 4, 4, 4, 4, 4, 4, 4, 4, 4, 4, 4, 4, 4, 4, 4, 4, 3, 4, 4, 4, 4, 4, 4, 4, 4, 4, 4, 4, 4, 4, 4, 4, 4, 4, 4, 4, 4, 4, 3, 4, 4, 4, 4, 4, 4, 4, 4, 4, 4, 4, 4, 4, 4, 4, 4, 4, 4, 4, 4, 4, 3, 4, 4, 4, 4, 4, 4, 4, 4, 4, 4, 4, 4, 4, 4, 4, 4, 4, 4, 4, 4, 4, 3, 4, 4, 4, 4, 4, 4, 4, 4, 4, 4, 4, 4, 4, 4, 4, 4, 4, 4, 4, 4, 4, 3, 4, 4, 4, 4, 4, 4, 4, 4, 4, 4, 4, 4, 4, 4, 4, 4, 4, 4, 4, 4, 4, 3, 4, 4, 4, 4, 4, 4, 4, 4, 4, 4, 4, 4, 4, 4, 4, 4, 4, 4, 4, 4, 4, 3, 4, 4, 4, 4, 4, 4, 4, 4, 4, 4, 4, 4, 4, 4, 4, 4, 4, 4, 4, 4, 4, 3, 4, 4, 4, 4, 4, 4, 4, 4, 4, 4, 4, 4, 4, 4, 4, 4, 4, 4, 4, 4, 4, 3, 4, 4, 4, 4, 4, 4, 4, 4, 4, 4, 4, 4, 4, 4, 4, 4, 4, 4, 4, 4, 4, 3, 4, 4, 4, 4, 4, 4, 4, 4, 4, 4, 4, 4, 4, 4, 4, 4, 4, 4, 4, 4, 4, 3, 4, 4, 4, 4, 4, 4, 4, 4, 4, 4, 4, 4, 4, 4, 4, 4, 4, 4, 4, 4, 4, 3, 4, 4, 4, 4, 4, 4, 4, 4, 4, 4, 4, 4, 4, 4, 4, 4, 4, 4, 4, 4, 4, 3, 4, 4, 4, 4, 4, 4, 4, 4, 4, 4, 4, 4, 4, 4, 4, 4, 4, 4, 4, 4, 4, 3, 4, 4, 4, 4, 4, 4, 4, 4, 4, 4, 4, 4, 4, 4, 4, 4, 4, 4, 4, 4, 4, 3, 4, 4, 4, 4, 4, 4, 4, 4, 4, 4, 4, 4, 4, 4, 4, 4, 4, 4, 4, 4, 4, 3, 4, 4, 4, 4, 4, 4, 4, 4, 4, 4, 4, 4, 4, 4, 4, 4, 4, 4, 4, 4, 4, 3, 4, 4, 4, 4, 4, 4, 4, 4, 4, 4, 4, 4, 4, 4, 4, 4, 4, 4, 4, 4, 4, 3, 4, 4, 4, 4, 4, 4, 4, 4, 4, 4, 4, 4, 4, 4, 4, 4, 4, 4, 4, 4, 4, 3, 4, 4, 4, 4, 4, 4, 4, 4, 4, 4, 4, 4, 4, 4, 4, 4, 4, 4, 4, 4, 5, 4, 4, 4, 4, 4, 4, 4, 4, 4, 4, 4, 4, 4, 5, 4, 4, 4, 4, 4, 4, 4, 4, 4, 4, 4, 4, 4, 5, 4, 4, 4, 4, 4, 4, 4, 4, 4, 4, 4, 4, 4, 5, 4, 4, 4, 4, 4, 4, 4, 4, 4, 4, 4, 4, 4, 5, 4, 4, 4, 4, 4, 4, 4, 4, 4, 4, 4, 4, 4, 4, 3, 4, 4, 4, 4, 4, 4, 4, 4, 4, 4, 4, 3, 3, 3, 3, 3, 3])
_uv = me_cube.uv_layers.new(name='UVMap')
_uv.uv.foreach_set('vector', [0.625, 0.5, 0.875, 0.5, 0.875, 0.75, 0.625, 0.75, 0.375, 0.75, 0.625, 0.75, 0.625, 1.0, 0.375, 1.0, 0.375, 0.0, 0.625, 0.0, 0.625, 0.25, 0.375, 0.25, 0.125, 0.5, 0.375, 0.5, 0.375, 0.75, 0.125, 0.75, 0.375, 0.5, 0.625, 0.5, 0.625, 0.75, 0.375, 0.75, 0.375, 0.25, 0.625, 0.25, 0.625, 0.5, 0.375, 0.5, 0.375, 0.0, 0.625, 0.0, 0.625, 0.25, 0.375, 0.25, 0.375, 0.25, 0.625, 0.25, 0.625, 0.5, 0.375, 0.5, 0.625, 0.75, 0.375, 0.75, 0.375, 0.75, 0.625, 0.75, 0.375, 0.75, 0.625, 0.75, 0.625, 1.0, 0.375, 1.0, 0.375, 0.75, 0.375, 0.75, 0.375, 0.75, 0.375, 0.75, 0.625, 0.5, 0.875, 0.5, 0.875, 0.75, 0.625, 0.75, 0.375, 0.75, 0.375, 0.5, 0.375, 0.5, 0.375, 0.75, 0.375, 0.75, 0.375, 0.5, 0.375, 0.5, 0.375, 0.75, 0.625, 0.5, 0.625, 0.75, 0.625, 0.75, 0.625, 0.5, 0.375, 0.5, 0.625, 0.5, 0.625, 0.5, 0.375, 0.5, 0.375, 0.5, 0.625, 0.5, 0.625, 0.75, 0.375, 0.75, 0.625, 0.5, 0.625, 0.75, 0.625, 0.75, 0.625, 0.5, 0.375, 0.5, 0.625, 0.5, 0.625, 0.5, 0.375, 0.5, 0.625, 0.75, 0.375, 0.75, 0.375, 0.75, 0.625, 0.75, 0.375, 0.0, 0.375, 0.25, 0.375, 0.25, 0.375, 0.0, 0.375, 0.5, 0.375, 0.5, 0.375, 0.5, 0.375, 0.5, 0.375, 0.5, 0.375, 0.75, 0.375, 0.75, 0.375, 0.5, 0.375, 0.75, 0.375, 0.75, 0.375, 0.75, 0.375, 0.75, 0.375, 0.5, 0.375, 0.75, 0.375, 0.75, 0.375, 0.5, 0.375, 0.25, 0.375, 0.25, 0.375, 0.25, 0.375, 0.25, 0.375, 0.75, 0.375, 1.0, 0.375, 1.0, 0.375, 0.75, 0.375, 0.25, 0.375, 0.5, 0.375, 0.5, 0.375, 0.25, 0.375, 0.75, 0.375, 0.75, 0.375, 0.75, 0.375, 0.75, 0.375, 0.5, 0.375, 0.5, 0.375, 0.5, 0.375, 0.5, 0.375, 0.0, 0.375, 0.0, 0.375, 0.0, 0.375, 0.0, 0.375, 0.75, 0.375, 1.0, 0.375, 1.0, 0.375, 0.75, 0.375, 0.5, 0.375, 0.5, 0.375, 0.5, 0.375, 0.5, 0.375, 0.25, 0.375, 0.5, 0.375, 0.5, 0.375, 0.25, 0.375, 0.0, 0.625, 0.0, 0.625, 0.25, 0.375, 0.25, 0.375, 0.25, 0.625, 0.25, 0.625, 0.5, 0.375, 0.5, 0.625, 0.5, 0.625, 0.75, 0.625, 0.75, 0.625, 0.5, 0.375, 0.75, 0.625, 0.75, 0.625, 1.0, 0.375, 1.0, 0.125, 0.5, 0.375, 0.5, 0.375, 0.75, 0.125, 0.75, 0.625, 0.5, 0.625, 0.75, 0.625, 0.75, 0.625, 0.5, 0.375, 0.5, 0.625, 0.5, 0.625, 0.5, 0.375, 0.5, 0.625, 0.75, 0.375, 0.75, 0.375, 0.75, 0.625, 0.75, 0.375, 0.75, 0.375, 0.5, 0.375, 0.5, 0.375, 0.75, 0.375, 0.5, 0.625, 0.5, 0.625, 0.75, 0.375, 0.75, 0.375, 0.5, 0.625, 0.5, 0.625, 0.5, 0.375, 0.5, 0.625, 0.75, 0.375, 0.75, 0.375, 0.75, 0.625, 0.75, 0.375, 0.75, 0.375, 0.5, 0.375, 0.5, 0.375, 0.75, 0.625, 1.0, 0.625, 0.75, 0.625, 0.5, 0.625, 0.25, 0.375, 0.0, 0.625, 0.0, 0.625, 0.25, 0.375, 0.25, 0.375, 0.25, 0.625, 0.25, 0.625, 0.5, 0.375, 0.5, 0.625, 0.5, 0.625, 0.75, 0.625, 0.75, 0.625, 0.5, 0.375, 0.75, 0.625, 0.75, 0.625, 1.0, 0.375, 1.0, 0.125, 0.5, 0.375, 0.5, 0.375, 0.75, 0.125, 0.75, 0.625, 0.5, 0.625, 0.25, 0.625, 0.25, 0.625, 0.5, 0.625, 0.5, 0.625, 0.75, 0.625, 0.75, 0.625, 0.5, 0.375, 0.5, 0.625, 0.5, 0.625, 0.5, 0.375, 0.5, 0.625, 0.75, 0.375, 0.75, 0.375, 0.75, 0.625, 0.75, 0.375, 0.75, 0.375, 0.5, 0.375, 0.5, 0.375, 0.75, 0.375, 0.5, 0.625, 0.5, 0.625, 0.75, 0.375, 0.75, 0.375, 0.5, 0.625, 0.5, 0.625, 0.5, 0.375, 0.5, 0.625, 0.75, 0.375, 0.75, 0.375, 0.75, 0.625, 0.75, 0.375, 0.75, 0.375, 0.5, 0.375, 0.5, 0.375, 0.75, 0.625, 0.75, 0.625, 0.5, 0.625, 0.5, 0.625, 0.75, 0.625, 0.75, 0.625, 0.5, 0.625, 0.5, 0.625, 0.75, 0.625, 0.25, 0.625, 0.0, 0.625, 0.0, 0.625, 0.25, 0.625, 1.0, 0.625, 0.75, 0.625, 0.75, 0.625, 1.0, 0.625, 0.5, 0.875, 0.5, 0.875, 0.75, 0.625, 0.75, 0.625, 0.25, 0.625, 0.0, 0.625, 0.0, 0.625, 0.25, 0.625, 1.0, 0.625, 0.75, 0.625, 0.75, 0.625, 1.0, 0.625, 0.5, 0.625, 0.25, 0.625, 0.25, 0.625, 0.5, 0.375, 0.0, 0.625, 0.0, 0.625, 0.25, 0.375, 0.25, 0.375, 0.25, 0.625, 0.25, 0.625, 0.5, 0.375, 0.5, 0.625, 0.5, 0.625, 0.75, 0.625, 0.75, 0.625, 0.5, 0.375, 0.75, 0.625, 0.75, 0.625, 1.0, 0.375, 1.0, 0.125, 0.5, 0.375, 0.5, 0.375, 0.75, 0.125, 0.75, 0.625, 0.5, 0.625, 0.25, 0.625, 0.25, 0.625, 0.5, 0.625, 0.5, 0.625, 0.75, 0.625, 0.75, 0.625, 0.5, 0.375, 0.5, 0.625, 0.5, 0.625, 0.5, 0.375, 0.5, 0.625, 0.75, 0.375, 0.75, 0.375, 0.75, 0.625, 0.75, 0.375, 0.75, 0.375, 0.5, 0.375, 0.5, 0.375, 0.75, 0.375, 0.5, 0.625, 0.5, 0.625, 0.75, 0.375, 0.75, 0.375, 0.5, 0.625, 0.5, 0.625, 0.5, 0.375, 0.5, 0.625, 0.75, 0.375, 0.75, 0.375, 0.75, 0.625, 0.75, 0.375, 0.75, 0.375, 0.5, 0.375, 0.5, 0.375, 0.75, 0.625, 0.75, 0.625, 0.5, 0.625, 0.5, 0.625, 0.75, 0.625, 0.75, 0.625, 0.5, 0.625, 0.5, 0.625, 0.75, 0.625, 0.25, 0.625, 0.0, 0.625, 0.0, 0.625, 0.25, 0.625, 1.0, 0.625, 0.75, 0.625, 0.75, 0.625, 1.0, 0.625, 0.5, 0.875, 0.5, 0.875, 0.75, 0.625, 0.75, 0.625, 0.25, 0.625, 0.0, 0.625, 0.0, 0.625, 0.25, 0.625, 1.0, 0.625, 0.75, 0.625, 0.75, 0.625, 1.0, 0.625, 0.5, 0.625, 0.25, 0.625, 0.25, 0.625, 0.5, 0.375, 0.0, 0.625, 0.0, 0.625, 0.25, 0.375, 0.25, 0.375, 0.25, 0.625, 0.25, 0.625, 0.5, 0.375, 0.5, 0.625, 0.5, 0.625, 0.75, 0.625, 0.75, 0.625, 0.5, 0.375, 0.75, 0.625, 0.75, 0.625, 1.0, 0.375, 1.0, 0.125, 0.5, 0.375, 0.5, 0.375, 0.75, 0.125, 0.75, 0.625, 0.5, 0.625, 0.25, 0.625, 0.25, 0.625, 0.5, 0.625, 0.5, 0.625, 0.75, 0.625, 0.75, 0.625, 0.5, 0.375, 0.5, 0.625, 0.5, 0.625, 0.5, 0.375, 0.5, 0.625, 0.75, 0.375, 0.75, 0.375, 0.75, 0.625, 0.75, 0.375, 0.75, 0.375, 0.5, 0.375, 0.5, 0.375, 0.75, 0.375, 0.5, 0.625, 0.5, 0.625, 0.75, 0.375, 0.75, 0.375, 0.5, 0.625, 0.5, 0.625, 0.5, 0.375, 0.5, 0.625, 0.75, 0.375, 0.75, 0.375, 0.75, 0.625, 0.75, 0.375, 0.75, 0.375, 0.5, 0.375, 0.5, 0.375, 0.75, 0.625, 0.75, 0.625, 0.5, 0.625, 0.5, 0.625, 0.75, 0.625, 0.75, 0.625, 0.5, 0.625, 0.5, 0.625, 0.75, 0.625, 0.25, 0.625, 0.0, 0.625, 0.0, 0.625, 0.25, 0.625, 1.0, 0.625, 0.75, 0.625, 0.75, 0.625, 1.0, 0.625, 0.5, 0.875, 0.5, 0.875, 0.75, 0.625, 0.75, 0.625, 0.25, 0.625, 0.0, 0.625, 0.0, 0.625, 0.25, 0.625, 1.0, 0.625, 0.75, 0.625, 0.75, 0.625, 1.0, 0.625, 0.5, 0.625, 0.25, 0.625, 0.25, 0.625, 0.5, 0.375, 0.0, 0.625, 0.0, 0.625, 0.25, 0.375, 0.25, 0.375, 0.25, 0.625, 0.25, 0.625, 0.5, 0.375, 0.5, 0.625, 0.5, 0.625, 0.75, 0.625, 0.75, 0.625, 0.5, 0.375, 0.75, 0.625, 0.75, 0.625, 1.0, 0.375, 1.0, 0.125, 0.5, 0.375, 0.5, 0.375, 0.75, 0.125, 0.75, 0.625, 0.5, 0.625, 0.25, 0.625, 0.25, 0.625, 0.5, 0.625, 0.5, 0.625, 0.75, 0.625, 0.75, 0.625, 0.5, 0.375, 0.5, 0.625, 0.5, 0.625, 0.5, 0.375, 0.5, 0.625, 0.75, 0.375, 0.75, 0.375, 0.75, 0.625, 0.75, 0.375, 0.75, 0.375, 0.5, 0.375, 0.5, 0.375, 0.75, 0.375, 0.5, 0.625, 0.5, 0.625, 0.75, 0.375, 0.75, 0.375, 0.5, 0.625, 0.5, 0.625, 0.5, 0.375, 0.5, 0.625, 0.75, 0.375, 0.75, 0.375, 0.75, 0.625, 0.75, 0.375, 0.75, 0.375, 0.5, 0.375, 0.5, 0.375, 0.75, 0.625, 0.75, 0.625, 0.5, 0.625, 0.5, 0.625, 0.75, 0.625, 0.75, 0.625, 0.5, 0.625, 0.5, 0.625, 0.75, 0.625, 0.25, 0.625, 0.0, 0.625, 0.0, 0.625, 0.25, 0.625, 1.0, 0.625, 0.75, 0.625, 0.75, 0.625, 1.0, 0.625, 0.5, 0.875, 0.5, 0.875, 0.75, 0.625, 0.75, 0.625, 0.25, 0.625, 0.0, 0.625, 0.0, 0.625, 0.25, 0.625, 1.0, 0.625, 0.75, 0.625, 0.75, 0.625, 1.0, 0.625, 0.5, 0.625, 0.25, 0.625, 0.25, 0.625, 0.5, 0.375, 0.0, 0.625, 0.0, 0.625, 0.25, 0.375, 0.25, 0.375, 0.25, 0.625, 0.25, 0.625, 0.5, 0.375, 0.5, 0.625, 0.5, 0.625, 0.75, 0.625, 0.75, 0.625, 0.5, 0.375, 0.75, 0.625, 0.75, 0.625, 1.0, 0.375, 1.0, 0.125, 0.5, 0.375, 0.5, 0.375, 0.75, 0.125, 0.75, 0.625, 0.5, 0.625, 0.25, 0.625, 0.25, 0.625, 0.5, 0.625, 0.5, 0.625, 0.75, 0.625, 0.75, 0.625, 0.5, 0.375, 0.5, 0.625, 0.5, 0.625, 0.5, 0.375, 0.5, 0.625, 0.75, 0.375, 0.75, 0.375, 0.75, 0.625, 0.75, 0.375, 0.75, 0.375, 0.5, 0.375, 0.5, 0.375, 0.75, 0.375, 0.5, 0.625, 0.5, 0.625, 0.75, 0.375, 0.75, 0.375, 0.5, 0.625, 0.5, 0.625, 0.5, 0.375, 0.5, 0.625, 0.75, 0.375, 0.75, 0.375, 0.75, 0.625, 0.75, 0.375, 0.75, 0.375, 0.5, 0.375, 0.5, 0.375, 0.75, 0.625, 0.75, 0.625, 0.5, 0.625, 0.5, 0.625, 0.75, 0.625, 0.75, 0.625, 0.5, 0.625, 0.5, 0.625, 0.75, 0.625, 0.25, 0.625, 0.0, 0.625, 0.0, 0.625, 0.25, 0.625, 1.0, 0.625, 0.75, 0.625, 0.75, 0.625, 1.0, 0.625, 0.5, 0.875, 0.5, 0.875, 0.75, 0.625, 0.75, 0.625, 0.25, 0.625, 0.0, 0.625, 0.0, 0.625, 0.25, 0.625, 1.0, 0.625, 0.75, 0.625, 0.75, 0.625, 1.0, 0.625, 0.5, 0.625, 0.25, 0.625, 0.25, 0.625, 0.5, 0.375, 0.0, 0.625, 0.0, 0.625, 0.25, 0.375, 0.25, 0.375, 0.25, 0.625, 0.25, 0.625, 0.5, 0.375, 0.5, 0.625, 0.5, 0.625, 0.75, 0.625, 0.75, 0.625, 0.5, 0.375, 0.75, 0.625, 0.75, 0.625, 1.0, 0.375, 1.0, 0.125, 0.5, 0.375, 0.5, 0.375, 0.75, 0.125, 0.75, 0.625, 0.5, 0.625, 0.25, 0.625, 0.25, 0.625, 0.5, 0.625, 0.5, 0.625, 0.75, 0.625, 0.75, 0.625, 0.5, 0.375, 0.5, 0.625, 0.5, 0.625, 0.5, 0.375, 0.5, 0.625, 0.75, 0.375, 0.75, 0.375, 0.75, 0.625, 0.75, 0.375, 0.75, 0.375, 0.5, 0.375, 0.5, 0.375, 0.75, 0.375, 0.5, 0.625, 0.5, 0.625, 0.75, 0.375, 0.75, 0.375, 0.5, 0.625, 0.5, 0.625, 0.5, 0.375, 0.5, 0.625, 0.75, 0.375, 0.75, 0.375, 0.75, 0.625, 0.75, 0.375, 0.75, 0.375, 0.5, 0.375, 0.5, 0.375, 0.75, 0.625, 0.75, 0.625, 0.5, 0.625, 0.5, 0.625, 0.75, 0.625, 0.75, 0.625, 0.5, 0.625, 0.5, 0.625, 0.75, 0.625, 0.25, 0.625, 0.0, 0.625, 0.0, 0.625, 0.25, 0.625, 1.0, 0.625, 0.75, 0.625, 0.75, 0.625, 1.0, 0.625, 0.5, 0.875, 0.5, 0.875, 0.75, 0.625, 0.75, 0.625, 0.25, 0.625, 0.0, 0.625, 0.0, 0.625, 0.25, 0.625, 1.0, 0.625, 0.75, 0.625, 0.75, 0.625, 1.0, 0.625, 0.5, 0.625, 0.25, 0.625, 0.25, 0.625, 0.5, 0.375, 0.0, 0.625, 0.0, 0.625, 0.25, 0.375, 0.25, 0.375, 0.25, 0.625, 0.25, 0.625, 0.5, 0.375, 0.5, 0.625, 0.5, 0.625, 0.75, 0.625, 0.75, 0.625, 0.5, 0.375, 0.75, 0.625, 0.75, 0.625, 1.0, 0.375, 1.0, 0.125, 0.5, 0.375, 0.5, 0.375, 0.75, 0.125, 0.75, 0.625, 0.5, 0.625, 0.25, 0.625, 0.25, 0.625, 0.5, 0.625, 0.5, 0.625, 0.75, 0.625, 0.75, 0.625, 0.5, 0.375, 0.5, 0.625, 0.5, 0.625, 0.5, 0.375, 0.5, 0.625, 0.75, 0.375, 0.75, 0.375, 0.75, 0.625, 0.75, 0.375, 0.75, 0.375, 0.5, 0.375, 0.5, 0.375, 0.75, 0.375, 0.5, 0.625, 0.5, 0.625, 0.75, 0.375, 0.75, 0.375, 0.5, 0.625, 0.5, 0.625, 0.5, 0.375, 0.5, 0.625, 0.75, 0.375, 0.75, 0.375, 0.75, 0.625, 0.75, 0.375, 0.75, 0.375, 0.5, 0.375, 0.5, 0.375, 0.75, 0.625, 0.75, 0.625, 0.5, 0.625, 0.5, 0.625, 0.75, 0.625, 0.75, 0.625, 0.5, 0.625, 0.5, 0.625, 0.75, 0.625, 0.25, 0.625, 0.0, 0.625, 0.0, 0.625, 0.25, 0.625, 1.0, 0.625, 0.75, 0.625, 0.75, 0.625, 1.0, 0.625, 0.5, 0.875, 0.5, 0.875, 0.75, 0.625, 0.75, 0.625, 0.25, 0.625, 0.0, 0.625, 0.0, 0.625, 0.25, 0.625, 1.0, 0.625, 0.75, 0.625, 0.75, 0.625, 1.0, 0.625, 0.5, 0.625, 0.25, 0.625, 0.25, 0.625, 0.5, 0.375, 0.0, 0.625, 0.0, 0.625, 0.25, 0.375, 0.25, 0.375, 0.25, 0.625, 0.25, 0.625, 0.5, 0.375, 0.5, 0.625, 0.5, 0.625, 0.75, 0.625, 0.75, 0.625, 0.5, 0.375, 0.75, 0.625, 0.75, 0.625, 1.0, 0.375, 1.0, 0.125, 0.5, 0.375, 0.5, 0.375, 0.75, 0.125, 0.75, 0.625, 0.5, 0.625, 0.25, 0.625, 0.25, 0.625, 0.5, 0.625, 0.5, 0.625, 0.75, 0.625, 0.75, 0.625, 0.5, 0.375, 0.5, 0.625, 0.5, 0.625, 0.5, 0.375, 0.5, 0.625, 0.75, 0.375, 0.75, 0.375, 0.75, 0.625, 0.75, 0.375, 0.75, 0.375, 0.5, 0.375, 0.5, 0.375, 0.75, 0.375, 0.5, 0.625, 0.5, 0.625, 0.75, 0.375, 0.75, 0.375, 0.5, 0.625, 0.5, 0.625, 0.5, 0.375, 0.5, 0.625, 0.75, 0.375, 0.75, 0.375, 0.75, 0.625, 0.75, 0.375, 0.75, 0.375, 0.5, 0.375, 0.5, 0.375, 0.75, 0.625, 0.75, 0.625, 0.5, 0.625, 0.5, 0.625, 0.75, 0.625, 0.75, 0.625, 0.5, 0.625, 0.5, 0.625, 0.75, 0.625, 0.25, 0.625, 0.0, 0.625, 0.0, 0.625, 0.25, 0.625, 1.0, 0.625, 0.75, 0.625, 0.75, 0.625, 1.0, 0.625, 0.5, 0.875, 0.5, 0.875, 0.75, 0.625, 0.75, 0.625, 0.25, 0.625, 0.0, 0.625, 0.0, 0.625, 0.25, 0.625, 1.0, 0.625, 0.75, 0.625, 0.75, 0.625, 1.0, 0.625, 0.5, 0.625, 0.25, 0.625, 0.25, 0.625, 0.5, 0.375, 0.0, 0.625, 0.0, 0.625, 0.25, 0.375, 0.25, 0.375, 0.25, 0.625, 0.25, 0.625, 0.5, 0.375, 0.5, 0.625, 0.5, 0.625, 0.75, 0.625, 0.75, 0.625, 0.5, 0.375, 0.75, 0.625, 0.75, 0.625, 1.0, 0.375, 1.0, 0.125, 0.5, 0.375, 0.5, 0.375, 0.75, 0.125, 0.75, 0.625, 0.5, 0.625, 0.25, 0.625, 0.25, 0.625, 0.5, 0.625, 0.5, 0.625, 0.75, 0.625, 0.75, 0.625, 0.5, 0.375, 0.5, 0.625, 0.5, 0.625, 0.5, 0.375, 0.5, 0.625, 0.75, 0.375, 0.75, 0.375, 0.75, 0.625, 0.75, 0.375, 0.75, 0.375, 0.5, 0.375, 0.5, 0.375, 0.75, 0.375, 0.5, 0.625, 0.5, 0.625, 0.75, 0.375, 0.75, 0.375, 0.5, 0.625, 0.5, 0.625, 0.5, 0.375, 0.5, 0.625, 0.75, 0.375, 0.75, 0.375, 0.75, 0.625, 0.75, 0.375, 0.75, 0.375, 0.5, 0.375, 0.5, 0.375, 0.75, 0.625, 0.75, 0.625, 0.5, 0.625, 0.5, 0.625, 0.75, 0.625, 0.75, 0.625, 0.5, 0.625, 0.5, 0.625, 0.75, 0.625, 0.25, 0.625, 0.0, 0.625, 0.0, 0.625, 0.25, 0.625, 1.0, 0.625, 0.75, 0.625, 0.75, 0.625, 1.0, 0.625, 0.5, 0.875, 0.5, 0.875, 0.75, 0.625, 0.75, 0.625, 0.25, 0.625, 0.0, 0.625, 0.0, 0.625, 0.25, 0.625, 1.0, 0.625, 0.75, 0.625, 0.75, 0.625, 1.0, 0.625, 0.5, 0.625, 0.25, 0.625, 0.25, 0.625, 0.5, 0.375, 0.0, 0.625, 0.0, 0.625, 0.25, 0.375, 0.25, 0.375, 0.25, 0.625, 0.25, 0.625, 0.5, 0.375, 0.5, 0.625, 0.5, 0.625, 0.75, 0.625, 0.75, 0.625, 0.5, 0.375, 0.75, 0.625, 0.75, 0.625, 1.0, 0.375, 1.0, 0.125, 0.5, 0.375, 0.5, 0.375, 0.75, 0.125, 0.75, 0.625, 0.5, 0.625, 0.25, 0.625, 0.25, 0.625, 0.5, 0.625, 0.5, 0.625, 0.75, 0.625, 0.75, 0.625, 0.5, 0.375, 0.5, 0.625, 0.5, 0.625, 0.5, 0.375, 0.5, 0.625, 0.75, 0.375, 0.75, 0.375, 0.75, 0.625, 0.75, 0.375, 0.75, 0.375, 0.5, 0.375, 0.5, 0.375, 0.75, 0.375, 0.5, 0.625, 0.5, 0.625, 0.75, 0.375, 0.75, 0.375, 0.5, 0.625, 0.5, 0.625, 0.5, 0.375, 0.5, 0.625, 0.75, 0.375, 0.75, 0.375, 0.75, 0.625, 0.75, 0.375, 0.75, 0.375, 0.5, 0.375, 0.5, 0.375, 0.75, 0.625, 0.75, 0.625, 0.5, 0.625, 0.5, 0.625, 0.75, 0.625, 0.75, 0.625, 0.5, 0.625, 0.5, 0.625, 0.75, 0.625, 0.25, 0.625, 0.0, 0.625, 0.0, 0.625, 0.25, 0.625, 1.0, 0.625, 0.75, 0.625, 0.75, 0.625, 1.0, 0.625, 0.5, 0.875, 0.5, 0.875, 0.75, 0.625, 0.75, 0.625, 0.25, 0.625, 0.0, 0.625, 0.0, 0.625, 0.25, 0.625, 1.0, 0.625, 0.75, 0.625, 0.75, 0.625, 1.0, 0.625, 0.5, 0.625, 0.25, 0.625, 0.25, 0.625, 0.5, 0.375, 0.0, 0.625, 0.0, 0.625, 0.25, 0.375, 0.25, 0.375, 0.25, 0.625, 0.25, 0.625, 0.5, 0.375, 0.5, 0.625, 0.5, 0.625, 0.75, 0.625, 0.75, 0.625, 0.5, 0.375, 0.75, 0.625, 0.75, 0.625, 1.0, 0.375, 1.0, 0.125, 0.5, 0.375, 0.5, 0.375, 0.75, 0.125, 0.75, 0.625, 0.5, 0.625, 0.25, 0.625, 0.25, 0.625, 0.5, 0.625, 0.5, 0.625, 0.75, 0.625, 0.75, 0.625, 0.5, 0.375, 0.5, 0.625, 0.5, 0.625, 0.5, 0.375, 0.5, 0.625, 0.75, 0.375, 0.75, 0.375, 0.75, 0.625, 0.75, 0.375, 0.75, 0.375, 0.5, 0.375, 0.5, 0.375, 0.75, 0.375, 0.5, 0.625, 0.5, 0.625, 0.75, 0.375, 0.75, 0.375, 0.5, 0.625, 0.5, 0.625, 0.5, 0.375, 0.5, 0.625, 0.75, 0.375, 0.75, 0.375, 0.75, 0.625, 0.75, 0.375, 0.75, 0.375, 0.5, 0.375, 0.5, 0.375, 0.75, 0.625, 0.75, 0.625, 0.5, 0.625, 0.5, 0.625, 0.75, 0.625, 0.75, 0.625, 0.5, 0.625, 0.5, 0.625, 0.75, 0.625, 0.25, 0.625, 0.0, 0.625, 0.0, 0.625, 0.25, 0.625, 1.0, 0.625, 0.75, 0.625, 0.75, 0.625, 1.0, 0.625, 0.5, 0.875, 0.5, 0.875, 0.75, 0.625, 0.75, 0.625, 0.25, 0.625, 0.0, 0.625, 0.0, 0.625, 0.25, 0.625, 1.0, 0.625, 0.75, 0.625, 0.75, 0.625, 1.0, 0.625, 0.5, 0.625, 0.25, 0.625, 0.25, 0.625, 0.5, 0.375, 0.0, 0.625, 0.0, 0.625, 0.25, 0.375, 0.25, 0.375, 0.25, 0.625, 0.25, 0.625, 0.5, 0.375, 0.5, 0.625, 0.5, 0.625, 0.75, 0.625, 0.75, 0.625, 0.5, 0.375, 0.75, 0.625, 0.75, 0.625, 1.0, 0.375, 1.0, 0.125, 0.5, 0.375, 0.5, 0.375, 0.75, 0.125, 0.75, 0.625, 0.5, 0.625, 0.25, 0.625, 0.25, 0.625, 0.5, 0.625, 0.5, 0.625, 0.75, 0.625, 0.75, 0.625, 0.5, 0.375, 0.5, 0.625, 0.5, 0.625, 0.5, 0.375, 0.5, 0.625, 0.75, 0.375, 0.75, 0.375, 0.75, 0.625, 0.75, 0.375, 0.75, 0.375, 0.5, 0.375, 0.5, 0.375, 0.75, 0.375, 0.5, 0.625, 0.5, 0.625, 0.75, 0.375, 0.75, 0.375, 0.5, 0.625, 0.5, 0.625, 0.5, 0.375, 0.5, 0.625, 0.75, 0.375, 0.75, 0.375, 0.75, 0.625, 0.75, 0.375, 0.75, 0.375, 0.5, 0.375, 0.5, 0.375, 0.75, 0.625, 0.75, 0.625, 0.5, 0.625, 0.5, 0.625, 0.75, 0.625, 0.75, 0.625, 0.5, 0.625, 0.5, 0.625, 0.75, 0.625, 0.25, 0.625, 0.0, 0.625, 0.0, 0.625, 0.25, 0.625, 1.0, 0.625, 0.75, 0.625, 0.75, 0.625, 1.0, 0.625, 0.5, 0.875, 0.5, 0.875, 0.75, 0.625, 0.75, 0.625, 0.25, 0.625, 0.0, 0.625, 0.0, 0.625, 0.25, 0.625, 1.0, 0.625, 0.75, 0.625, 0.75, 0.625, 1.0, 0.625, 0.5, 0.625, 0.25, 0.625, 0.25, 0.625, 0.5, 0.375, 0.0, 0.625, 0.0, 0.625, 0.25, 0.375, 0.25, 0.375, 0.25, 0.625, 0.25, 0.625, 0.5, 0.375, 0.5, 0.625, 0.5, 0.625, 0.75, 0.625, 0.75, 0.625, 0.5, 0.375, 0.75, 0.625, 0.75, 0.625, 1.0, 0.375, 1.0, 0.125, 0.5, 0.375, 0.5, 0.375, 0.75, 0.125, 0.75, 0.625, 0.5, 0.625, 0.25, 0.625, 0.25, 0.625, 0.5, 0.625, 0.5, 0.625, 0.75, 0.625, 0.75, 0.625, 0.5, 0.375, 0.5, 0.625, 0.5, 0.625, 0.5, 0.375, 0.5, 0.625, 0.75, 0.375, 0.75, 0.375, 0.75, 0.625, 0.75, 0.375, 0.75, 0.375, 0.5, 0.375, 0.5, 0.375, 0.75, 0.375, 0.5, 0.625, 0.5, 0.625, 0.75, 0.375, 0.75, 0.375, 0.5, 0.625, 0.5, 0.625, 0.5, 0.375, 0.5, 0.625, 0.75, 0.375, 0.75, 0.375, 0.75, 0.625, 0.75, 0.375, 0.75, 0.375, 0.5, 0.375, 0.5, 0.375, 0.75, 0.625, 0.75, 0.625, 0.5, 0.625, 0.5, 0.625, 0.75, 0.625, 0.75, 0.625, 0.5, 0.625, 0.5, 0.625, 0.75, 0.625, 0.25, 0.625, 0.0, 0.625, 0.0, 0.625, 0.25, 0.625, 1.0, 0.625, 0.75, 0.625, 0.75, 0.625, 1.0, 0.625, 0.5, 0.875, 0.5, 0.875, 0.75, 0.625, 0.75, 0.625, 0.25, 0.625, 0.0, 0.625, 0.0, 0.625, 0.25, 0.625, 1.0, 0.625, 0.75, 0.625, 0.75, 0.625, 1.0, 0.625, 0.5, 0.625, 0.25, 0.625, 0.25, 0.625, 0.5, 0.375, 0.0, 0.625, 0.0, 0.625, 0.25, 0.375, 0.25, 0.375, 0.25, 0.625, 0.25, 0.625, 0.5, 0.375, 0.5, 0.625, 0.5, 0.625, 0.75, 0.625, 0.75, 0.625, 0.5, 0.375, 0.75, 0.625, 0.75, 0.625, 1.0, 0.375, 1.0, 0.125, 0.5, 0.375, 0.5, 0.375, 0.75, 0.125, 0.75, 0.625, 0.5, 0.625, 0.25, 0.625, 0.25, 0.625, 0.5, 0.625, 0.5, 0.625, 0.75, 0.625, 0.75, 0.625, 0.5, 0.375, 0.5, 0.625, 0.5, 0.625, 0.5, 0.375, 0.5, 0.625, 0.75, 0.375, 0.75, 0.375, 0.75, 0.625, 0.75, 0.375, 0.75, 0.375, 0.5, 0.375, 0.5, 0.375, 0.75, 0.375, 0.5, 0.625, 0.5, 0.625, 0.75, 0.375, 0.75, 0.375, 0.5, 0.625, 0.5, 0.625, 0.5, 0.375, 0.5, 0.625, 0.75, 0.375, 0.75, 0.375, 0.75, 0.625, 0.75, 0.375, 0.75, 0.375, 0.5, 0.375, 0.5, 0.375, 0.75, 0.625, 0.75, 0.625, 0.5, 0.625, 0.5, 0.625, 0.75, 0.625, 0.75, 0.625, 0.5, 0.625, 0.5, 0.625, 0.75, 0.625, 0.25, 0.625, 0.0, 0.625, 0.0, 0.625, 0.25, 0.625, 1.0, 0.625, 0.75, 0.625, 0.75, 0.625, 1.0, 0.625, 0.5, 0.875, 0.5, 0.875, 0.75, 0.625, 0.75, 0.625, 0.25, 0.625, 0.0, 0.625, 0.0, 0.625, 0.25, 0.625, 1.0, 0.625, 0.75, 0.625, 0.75, 0.625, 1.0, 0.625, 0.5, 0.625, 0.25, 0.625, 0.25, 0.625, 0.5, 0.375, 0.0, 0.625, 0.0, 0.625, 0.25, 0.375, 0.25, 0.375, 0.25, 0.625, 0.25, 0.625, 0.5, 0.375, 0.5, 0.625, 0.5, 0.625, 0.75, 0.625, 0.75, 0.625, 0.5, 0.375, 0.75, 0.625, 0.75, 0.625, 1.0, 0.375, 1.0, 0.125, 0.5, 0.375, 0.5, 0.375, 0.75, 0.125, 0.75, 0.625, 0.5, 0.625, 0.25, 0.625, 0.25, 0.625, 0.5, 0.625, 0.5, 0.625, 0.75, 0.625, 0.75, 0.625, 0.5, 0.375, 0.5, 0.625, 0.5, 0.625, 0.5, 0.375, 0.5, 0.625, 0.75, 0.375, 0.75, 0.375, 0.75, 0.625, 0.75, 0.375, 0.75, 0.375, 0.5, 0.375, 0.5, 0.375, 0.75, 0.375, 0.5, 0.625, 0.5, 0.625, 0.75, 0.375, 0.75, 0.375, 0.5, 0.625, 0.5, 0.625, 0.5, 0.375, 0.5, 0.625, 0.75, 0.375, 0.75, 0.375, 0.75, 0.625, 0.75, 0.375, 0.75, 0.375, 0.5, 0.375, 0.5, 0.375, 0.75, 0.625, 0.75, 0.625, 0.5, 0.625, 0.5, 0.625, 0.75, 0.625, 0.75, 0.625, 0.5, 0.625, 0.5, 0.625, 0.75, 0.625, 0.25, 0.625, 0.0, 0.625, 0.0, 0.625, 0.25, 0.625, 1.0, 0.625, 0.75, 0.625, 0.75, 0.625, 1.0, 0.625, 0.5, 0.875, 0.5, 0.875, 0.75, 0.625, 0.75, 0.625, 0.25, 0.625, 0.0, 0.625, 0.0, 0.625, 0.25, 0.625, 1.0, 0.625, 0.75, 0.625, 0.75, 0.625, 1.0, 0.625, 0.5, 0.625, 0.25, 0.625, 0.25, 0.625, 0.5, 0.375, 0.0, 0.625, 0.0, 0.625, 0.25, 0.375, 0.25, 0.375, 0.25, 0.625, 0.25, 0.625, 0.5, 0.375, 0.5, 0.625, 0.5, 0.625, 0.75, 0.625, 0.75, 0.625, 0.5, 0.375, 0.75, 0.625, 0.75, 0.625, 1.0, 0.375, 1.0, 0.125, 0.5, 0.375, 0.5, 0.375, 0.75, 0.125, 0.75, 0.625, 0.5, 0.625, 0.25, 0.625, 0.25, 0.625, 0.5, 0.625, 0.5, 0.625, 0.75, 0.625, 0.75, 0.625, 0.5, 0.375, 0.5, 0.625, 0.5, 0.625, 0.5, 0.375, 0.5, 0.625, 0.75, 0.375, 0.75, 0.375, 0.75, 0.625, 0.75, 0.375, 0.75, 0.375, 0.5, 0.375, 0.5, 0.375, 0.75, 0.375, 0.5, 0.625, 0.5, 0.625, 0.75, 0.375, 0.75, 0.375, 0.5, 0.625, 0.5, 0.625, 0.5, 0.375, 0.5, 0.625, 0.75, 0.375, 0.75, 0.375, 0.75, 0.625, 0.75, 0.375, 0.75, 0.375, 0.5, 0.375, 0.5, 0.375, 0.75, 0.625, 0.75, 0.625, 0.5, 0.625, 0.5, 0.625, 0.75, 0.625, 0.75, 0.625, 0.5, 0.625, 0.5, 0.625, 0.75, 0.625, 0.25, 0.625, 0.0, 0.625, 0.0, 0.625, 0.25, 0.625, 1.0, 0.625, 0.75, 0.625, 0.75, 0.625, 1.0, 0.625, 0.5, 0.875, 0.5, 0.875, 0.75, 0.625, 0.75, 0.625, 0.25, 0.625, 0.0, 0.625, 0.0, 0.625, 0.25, 0.625, 1.0, 0.625, 0.75, 0.625, 0.75, 0.625, 1.0, 0.625, 0.5, 0.625, 0.25, 0.625, 0.25, 0.625, 0.5, 0.375, 0.0, 0.625, 0.0, 0.625, 0.25, 0.375, 0.25, 0.375, 0.25, 0.625, 0.25, 0.625, 0.5, 0.375, 0.5, 0.625, 0.5, 0.625, 0.75, 0.625, 0.75, 0.625, 0.5, 0.375, 0.75, 0.625, 0.75, 0.625, 1.0, 0.375, 1.0, 0.125, 0.5, 0.375, 0.5, 0.375, 0.75, 0.125, 0.75, 0.625, 0.5, 0.625, 0.25, 0.625, 0.25, 0.625, 0.5, 0.625, 0.5, 0.625, 0.75, 0.625, 0.75, 0.625, 0.5, 0.375, 0.5, 0.625, 0.5, 0.625, 0.5, 0.375, 0.5, 0.625, 0.75, 0.375, 0.75, 0.375, 0.75, 0.625, 0.75, 0.375, 0.75, 0.375, 0.5, 0.375, 0.5, 0.375, 0.75, 0.375, 0.5, 0.625, 0.5, 0.625, 0.75, 0.375, 0.75, 0.375, 0.5, 0.625, 0.5, 0.625, 0.5, 0.375, 0.5, 0.625, 0.75, 0.375, 0.75, 0.375, 0.75, 0.625, 0.75, 0.375, 0.75, 0.375, 0.5, 0.375, 0.5, 0.375, 0.75, 0.625, 0.75, 0.625, 0.5, 0.625, 0.5, 0.625, 0.75, 0.625, 0.75, 0.625, 0.5, 0.625, 0.5, 0.625, 0.75, 0.625, 0.25, 0.625, 0.0, 0.625, 0.0, 0.625, 0.25, 0.625, 1.0, 0.625, 0.75, 0.625, 0.75, 0.625, 1.0, 0.625, 0.5, 0.875, 0.5, 0.875, 0.75, 0.625, 0.75, 0.625, 0.25, 0.625, 0.0, 0.625, 0.0, 0.625, 0.25, 0.625, 1.0, 0.625, 0.75, 0.625, 0.75, 0.625, 1.0, 0.625, 0.5, 0.625, 0.25, 0.625, 0.25, 0.625, 0.5, 0.375, 0.0, 0.625, 0.0, 0.625, 0.25, 0.375, 0.25, 0.375, 0.25, 0.625, 0.25, 0.625, 0.5, 0.375, 0.5, 0.625, 0.5, 0.625, 0.75, 0.625, 0.75, 0.625, 0.5, 0.375, 0.75, 0.625, 0.75, 0.625, 1.0, 0.375, 1.0, 0.125, 0.5, 0.375, 0.5, 0.375, 0.75, 0.125, 0.75, 0.625, 0.5, 0.625, 0.25, 0.625, 0.25, 0.625, 0.5, 0.625, 0.5, 0.625, 0.75, 0.625, 0.75, 0.625, 0.5, 0.375, 0.5, 0.625, 0.5, 0.625, 0.5, 0.375, 0.5, 0.625, 0.75, 0.375, 0.75, 0.375, 0.75, 0.625, 0.75, 0.375, 0.75, 0.375, 0.5, 0.375, 0.5, 0.375, 0.75, 0.375, 0.5, 0.625, 0.5, 0.625, 0.75, 0.375, 0.75, 0.375, 0.5, 0.625, 0.5, 0.625, 0.5, 0.375, 0.5, 0.625, 0.75, 0.375, 0.75, 0.375, 0.75, 0.625, 0.75, 0.375, 0.75, 0.375, 0.5, 0.375, 0.5, 0.375, 0.75, 0.625, 0.75, 0.625, 0.5, 0.625, 0.5, 0.625, 0.75, 0.625, 0.75, 0.625, 0.5, 0.625, 0.5, 0.625, 0.75, 0.625, 0.25, 0.625, 0.0, 0.625, 0.0, 0.625, 0.25, 0.625, 1.0, 0.625, 0.75, 0.625, 0.75, 0.625, 1.0, 0.625, 0.5, 0.875, 0.5, 0.875, 0.75, 0.625, 0.75, 0.625, 0.25, 0.625, 0.0, 0.625, 0.0, 0.625, 0.25, 0.625, 1.0, 0.625, 0.75, 0.625, 0.75, 0.625, 1.0, 0.625, 0.5, 0.625, 0.25, 0.625, 0.25, 0.625, 0.5, 0.375, 0.0, 0.625, 0.0, 0.625, 0.25, 0.375, 0.25, 0.375, 0.25, 0.625, 0.25, 0.625, 0.5, 0.375, 0.5, 0.625, 0.5, 0.625, 0.75, 0.625, 0.75, 0.625, 0.5, 0.375, 0.75, 0.625, 0.75, 0.625, 1.0, 0.375, 1.0, 0.125, 0.5, 0.375, 0.5, 0.375, 0.75, 0.125, 0.75, 0.625, 0.5, 0.625, 0.25, 0.625, 0.25, 0.625, 0.5, 0.625, 0.5, 0.625, 0.75, 0.625, 0.75, 0.625, 0.5, 0.375, 0.5, 0.625, 0.5, 0.625, 0.5, 0.375, 0.5, 0.625, 0.75, 0.375, 0.75, 0.375, 0.75, 0.625, 0.75, 0.375, 0.75, 0.375, 0.5, 0.375, 0.5, 0.375, 0.75, 0.375, 0.5, 0.625, 0.5, 0.625, 0.75, 0.375, 0.75, 0.375, 0.5, 0.625, 0.5, 0.625, 0.5, 0.375, 0.5, 0.625, 0.75, 0.375, 0.75, 0.375, 0.75, 0.625, 0.75, 0.375, 0.75, 0.375, 0.5, 0.375, 0.5, 0.375, 0.75, 0.625, 0.75, 0.625, 0.5, 0.625, 0.5, 0.625, 0.75, 0.625, 0.75, 0.625, 0.5, 0.625, 0.5, 0.625, 0.75, 0.625, 0.25, 0.625, 0.0, 0.625, 0.0, 0.625, 0.25, 0.625, 1.0, 0.625, 0.75, 0.625, 0.75, 0.625, 1.0, 0.625, 0.5, 0.875, 0.5, 0.875, 0.75, 0.625, 0.75, 0.625, 0.25, 0.625, 0.0, 0.625, 0.0, 0.625, 0.25, 0.625, 1.0, 0.625, 0.75, 0.625, 0.75, 0.625, 1.0, 0.625, 0.5, 0.625, 0.25, 0.625, 0.25, 0.625, 0.5, 0.375, 0.0, 0.625, 0.0, 0.625, 0.25, 0.375, 0.25, 0.375, 0.25, 0.625, 0.25, 0.625, 0.5, 0.375, 0.5, 0.625, 0.5, 0.625, 0.75, 0.625, 0.75, 0.625, 0.5, 0.375, 0.75, 0.625, 0.75, 0.625, 1.0, 0.375, 1.0, 0.125, 0.5, 0.375, 0.5, 0.375, 0.75, 0.125, 0.75, 0.625, 0.5, 0.625, 0.25, 0.625, 0.25, 0.625, 0.5, 0.625, 0.5, 0.625, 0.75, 0.625, 0.75, 0.625, 0.5, 0.375, 0.5, 0.625, 0.5, 0.625, 0.5, 0.375, 0.5, 0.625, 0.75, 0.375, 0.75, 0.375, 0.75, 0.625, 0.75, 0.375, 0.75, 0.375, 0.5, 0.375, 0.5, 0.375, 0.75, 0.375, 0.5, 0.625, 0.5, 0.625, 0.75, 0.375, 0.75, 0.375, 0.5, 0.625, 0.5, 0.625, 0.5, 0.375, 0.5, 0.625, 0.75, 0.375, 0.75, 0.375, 0.75, 0.625, 0.75, 0.375, 0.75, 0.375, 0.5, 0.375, 0.5, 0.375, 0.75, 0.625, 0.75, 0.625, 0.5, 0.625, 0.5, 0.625, 0.75, 0.625, 0.75, 0.625, 0.5, 0.625, 0.5, 0.625, 0.75, 0.625, 0.25, 0.625, 0.0, 0.625, 0.0, 0.625, 0.25, 0.625, 1.0, 0.625, 0.75, 0.625, 0.75, 0.625, 1.0, 0.625, 0.5, 0.875, 0.5, 0.875, 0.75, 0.625, 0.75, 0.625, 0.25, 0.625, 0.0, 0.625, 0.0, 0.625, 0.25, 0.625, 1.0, 0.625, 0.75, 0.625, 0.75, 0.625, 1.0, 0.625, 0.5, 0.625, 0.25, 0.625, 0.25, 0.625, 0.5, 0.375, 0.0, 0.625, 0.0, 0.625, 0.25, 0.375, 0.25, 0.375, 0.25, 0.625, 0.25, 0.625, 0.5, 0.375, 0.5, 0.625, 0.5, 0.625, 0.75, 0.625, 0.75, 0.625, 0.5, 0.375, 0.75, 0.625, 0.75, 0.625, 1.0, 0.375, 1.0, 0.125, 0.5, 0.375, 0.5, 0.375, 0.75, 0.125, 0.75, 0.625, 0.5, 0.625, 0.25, 0.625, 0.25, 0.625, 0.5, 0.625, 0.5, 0.625, 0.75, 0.625, 0.75, 0.625, 0.5, 0.375, 0.5, 0.625, 0.5, 0.625, 0.5, 0.375, 0.5, 0.625, 0.75, 0.375, 0.75, 0.375, 0.75, 0.625, 0.75, 0.375, 0.75, 0.375, 0.5, 0.375, 0.5, 0.375, 0.75, 0.375, 0.5, 0.625, 0.5, 0.625, 0.75, 0.375, 0.75, 0.375, 0.5, 0.625, 0.5, 0.625, 0.5, 0.375, 0.5, 0.625, 0.75, 0.375, 0.75, 0.375, 0.75, 0.625, 0.75, 0.375, 0.75, 0.375, 0.5, 0.375, 0.5, 0.375, 0.75, 0.625, 0.75, 0.625, 0.5, 0.625, 0.5, 0.625, 0.75, 0.625, 0.75, 0.625, 0.5, 0.625, 0.5, 0.625, 0.75, 0.625, 0.25, 0.625, 0.0, 0.625, 0.0, 0.625, 0.25, 0.625, 1.0, 0.625, 0.75, 0.625, 0.75, 0.625, 1.0, 0.625, 0.5, 0.875, 0.5, 0.875, 0.75, 0.625, 0.75, 0.625, 0.25, 0.625, 0.0, 0.625, 0.0, 0.625, 0.25, 0.625, 1.0, 0.625, 0.75, 0.625, 0.75, 0.625, 1.0, 0.625, 0.5, 0.625, 0.25, 0.625, 0.25, 0.625, 0.5, 0.375, 0.0, 0.625, 0.0, 0.625, 0.25, 0.375, 0.25, 0.375, 0.25, 0.625, 0.25, 0.625, 0.5, 0.375, 0.5, 0.625, 0.5, 0.625, 0.75, 0.625, 0.75, 0.625, 0.5, 0.375, 0.75, 0.625, 0.75, 0.625, 1.0, 0.375, 1.0, 0.125, 0.5, 0.375, 0.5, 0.375, 0.75, 0.125, 0.75, 0.625, 0.5, 0.625, 0.25, 0.625, 0.25, 0.625, 0.5, 0.625, 0.5, 0.625, 0.75, 0.625, 0.75, 0.625, 0.5, 0.375, 0.5, 0.625, 0.5, 0.625, 0.5, 0.375, 0.5, 0.625, 0.75, 0.375, 0.75, 0.375, 0.75, 0.625, 0.75, 0.375, 0.75, 0.375, 0.5, 0.375, 0.5, 0.375, 0.75, 0.375, 0.5, 0.625, 0.5, 0.625, 0.75, 0.375, 0.75, 0.375, 0.5, 0.625, 0.5, 0.625, 0.5, 0.375, 0.5, 0.625, 0.75, 0.375, 0.75, 0.375, 0.75, 0.625, 0.75, 0.375, 0.75, 0.375, 0.5, 0.375, 0.5, 0.375, 0.75, 0.625, 0.75, 0.625, 0.5, 0.625, 0.5, 0.625, 0.75, 0.625, 0.75, 0.625, 0.5, 0.625, 0.5, 0.625, 0.75, 0.625, 0.25, 0.625, 0.0, 0.625, 0.0, 0.625, 0.25, 0.625, 1.0, 0.625, 0.75, 0.625, 0.75, 0.625, 1.0, 0.625, 0.5, 0.875, 0.5, 0.875, 0.75, 0.625, 0.75, 0.625, 0.25, 0.625, 0.0, 0.625, 0.0, 0.625, 0.25, 0.625, 1.0, 0.625, 0.75, 0.625, 0.75, 0.625, 1.0, 0.625, 0.5, 0.625, 0.25, 0.625, 0.25, 0.625, 0.5, 0.375, 0.0, 0.625, 0.0, 0.625, 0.25, 0.375, 0.25, 0.375, 0.25, 0.625, 0.25, 0.625, 0.5, 0.375, 0.5, 0.625, 0.5, 0.625, 0.75, 0.625, 0.75, 0.625, 0.5, 0.375, 0.75, 0.625, 0.75, 0.625, 1.0, 0.375, 1.0, 0.125, 0.5, 0.375, 0.5, 0.375, 0.75, 0.125, 0.75, 0.625, 0.5, 0.625, 0.25, 0.625, 0.25, 0.625, 0.5, 0.625, 0.5, 0.625, 0.75, 0.625, 0.75, 0.625, 0.5, 0.375, 0.5, 0.625, 0.5, 0.625, 0.5, 0.375, 0.5, 0.625, 0.75, 0.375, 0.75, 0.375, 0.75, 0.625, 0.75, 0.375, 0.75, 0.375, 0.5, 0.375, 0.5, 0.375, 0.75, 0.375, 0.5, 0.625, 0.5, 0.625, 0.75, 0.375, 0.75, 0.375, 0.5, 0.625, 0.5, 0.625, 0.5, 0.375, 0.5, 0.625, 0.75, 0.375, 0.75, 0.375, 0.75, 0.625, 0.75, 0.375, 0.75, 0.375, 0.5, 0.375, 0.5, 0.375, 0.75, 0.625, 0.75, 0.625, 0.5, 0.625, 0.5, 0.625, 0.75, 0.625, 0.75, 0.625, 0.5, 0.625, 0.5, 0.625, 0.75, 0.625, 0.25, 0.625, 0.0, 0.625, 0.0, 0.625, 0.25, 0.625, 1.0, 0.625, 0.75, 0.625, 0.75, 0.625, 1.0, 0.625, 0.5, 0.875, 0.5, 0.875, 0.75, 0.625, 0.75, 0.625, 0.25, 0.625, 0.0, 0.625, 0.0, 0.625, 0.25, 0.625, 1.0, 0.625, 0.75, 0.625, 0.75, 0.625, 1.0, 0.625, 0.5, 0.625, 0.25, 0.625, 0.25, 0.625, 0.5, 0.375, 0.0, 0.625, 0.0, 0.625, 0.25, 0.375, 0.25, 0.375, 0.25, 0.625, 0.25, 0.625, 0.5, 0.375, 0.5, 0.625, 0.5, 0.625, 0.75, 0.625, 0.75, 0.625, 0.5, 0.375, 0.75, 0.625, 0.75, 0.625, 1.0, 0.375, 1.0, 0.125, 0.5, 0.375, 0.5, 0.375, 0.75, 0.125, 0.75, 0.625, 0.5, 0.625, 0.75, 0.625, 0.75, 0.625, 0.5, 0.375, 0.5, 0.625, 0.5, 0.625, 0.5, 0.375, 0.5, 0.625, 0.75, 0.375, 0.75, 0.375, 0.75, 0.625, 0.75, 0.375, 0.75, 0.375, 0.5, 0.375, 0.5, 0.375, 0.75, 0.375, 0.5, 0.625, 0.5, 0.625, 0.75, 0.375, 0.75, 0.375, 0.5, 0.625, 0.5, 0.625, 0.5, 0.375, 0.5, 0.625, 0.75, 0.375, 0.75, 0.375, 0.75, 0.625, 0.75, 0.375, 0.75, 0.375, 0.5, 0.375, 0.5, 0.375, 0.75, 0.625, 1.0, 0.625, 0.75, 0.625, 0.5, 0.625, 0.25, 0.375, 0.0, 0.625, 0.0, 0.625, 0.25, 0.375, 0.25, 0.375, 0.25, 0.625, 0.25, 0.625, 0.5, 0.375, 0.5, 0.625, 0.5, 0.625, 0.75, 0.625, 0.75, 0.625, 0.5, 0.375, 0.75, 0.625, 0.75, 0.625, 1.0, 0.375, 1.0, 0.125, 0.5, 0.375, 0.5, 0.375, 0.75, 0.125, 0.75, 0.625, 0.5, 0.625, 0.75, 0.625, 0.75, 0.625, 0.5, 0.375, 0.5, 0.625, 0.5, 0.625, 0.5, 0.375, 0.5, 0.625, 0.75, 0.375, 0.75, 0.375, 0.75, 0.625, 0.75, 0.375, 0.75, 0.375, 0.5, 0.375, 0.5, 0.375, 0.75, 0.375, 0.5, 0.625, 0.5, 0.625, 0.75, 0.375, 0.75, 0.375, 0.5, 0.625, 0.5, 0.625, 0.5, 0.375, 0.5, 0.625, 0.75, 0.375, 0.75, 0.375, 0.75, 0.625, 0.75, 0.375, 0.75, 0.375, 0.5, 0.375, 0.5, 0.375, 0.75, 0.625, 1.0, 0.625, 0.75, 0.625, 0.5, 0.625, 0.25, 0.375, 0.0, 0.625, 0.0, 0.625, 0.25, 0.375, 0.25, 0.375, 0.25, 0.625, 0.25, 0.625, 0.5, 0.375, 0.5, 0.625, 0.5, 0.625, 0.75, 0.625, 0.75, 0.625, 0.5, 0.375, 0.75, 0.625, 0.75, 0.625, 1.0, 0.375, 1.0, 0.125, 0.5, 0.375, 0.5, 0.375, 0.75, 0.125, 0.75, 0.625, 0.5, 0.625, 0.75, 0.625, 0.75, 0.625, 0.5, 0.375, 0.5, 0.625, 0.5, 0.625, 0.5, 0.375, 0.5, 0.625, 0.75, 0.375, 0.75, 0.375, 0.75, 0.625, 0.75, 0.375, 0.75, 0.375, 0.5, 0.375, 0.5, 0.375, 0.75, 0.375, 0.5, 0.625, 0.5, 0.625, 0.75, 0.375, 0.75, 0.375, 0.5, 0.625, 0.5, 0.625, 0.5, 0.375, 0.5, 0.625, 0.75, 0.375, 0.75, 0.375, 0.75, 0.625, 0.75, 0.375, 0.75, 0.375, 0.5, 0.375, 0.5, 0.375, 0.75, 0.625, 1.0, 0.625, 0.75, 0.625, 0.5, 0.625, 0.25, 0.375, 0.0, 0.625, 0.0, 0.625, 0.25, 0.375, 0.25, 0.375, 0.25, 0.625, 0.25, 0.625, 0.5, 0.375, 0.5, 0.625, 0.5, 0.625, 0.75, 0.625, 0.75, 0.625, 0.5, 0.375, 0.75, 0.625, 0.75, 0.625, 1.0, 0.375, 1.0, 0.125, 0.5, 0.375, 0.5, 0.375, 0.75, 0.125, 0.75, 0.625, 0.5, 0.625, 0.75, 0.625, 0.75, 0.625, 0.5, 0.375, 0.5, 0.625, 0.5, 0.625, 0.5, 0.375, 0.5, 0.625, 0.75, 0.375, 0.75, 0.375, 0.75, 0.625, 0.75, 0.375, 0.75, 0.375, 0.5, 0.375, 0.5, 0.375, 0.75, 0.375, 0.5, 0.625, 0.5, 0.625, 0.75, 0.375, 0.75, 0.375, 0.5, 0.625, 0.5, 0.625, 0.5, 0.375, 0.5, 0.625, 0.75, 0.375, 0.75, 0.375, 0.75, 0.625, 0.75, 0.375, 0.75, 0.375, 0.5, 0.375, 0.5, 0.375, 0.75, 0.625, 1.0, 0.625, 0.75, 0.625, 0.5, 0.625, 0.25, 0.375, 0.0, 0.625, 0.0, 0.625, 0.25, 0.375, 0.25, 0.375, 0.25, 0.625, 0.25, 0.625, 0.5, 0.375, 0.5, 0.625, 0.5, 0.625, 0.75, 0.625, 0.75, 0.625, 0.5, 0.375, 0.75, 0.625, 0.75, 0.625, 1.0, 0.375, 1.0, 0.125, 0.5, 0.375, 0.5, 0.375, 0.75, 0.125, 0.75, 0.625, 0.5, 0.625, 0.75, 0.625, 0.75, 0.625, 0.5, 0.375, 0.5, 0.625, 0.5, 0.625, 0.5, 0.375, 0.5, 0.625, 0.75, 0.375, 0.75, 0.375, 0.75, 0.625, 0.75, 0.375, 0.75, 0.375, 0.5, 0.375, 0.5, 0.375, 0.75, 0.375, 0.5, 0.625, 0.5, 0.625, 0.75, 0.375, 0.75, 0.375, 0.5, 0.625, 0.5, 0.625, 0.5, 0.375, 0.5, 0.625, 0.75, 0.375, 0.75, 0.375, 0.75, 0.625, 0.75, 0.375, 0.75, 0.375, 0.5, 0.375, 0.5, 0.375, 0.75, 0.625, 1.0, 0.625, 0.75, 0.625, 0.5, 0.625, 0.25, 0.375, 0.0, 0.625, 0.0, 0.625, 0.25, 0.375, 0.25, 0.375, 0.25, 0.625, 0.25, 0.625, 0.5, 0.375, 0.5, 0.625, 0.5, 0.625, 0.75, 0.625, 0.75, 0.625, 0.5, 0.375, 0.75, 0.625, 0.75, 0.625, 1.0, 0.375, 1.0, 0.125, 0.5, 0.375, 0.5, 0.375, 0.75, 0.125, 0.75, 0.625, 0.5, 0.625, 0.25, 0.625, 0.25, 0.625, 0.5, 0.625, 0.5, 0.625, 0.75, 0.625, 0.75, 0.625, 0.5, 0.375, 0.5, 0.625, 0.5, 0.625, 0.5, 0.375, 0.5, 0.625, 0.75, 0.375, 0.75, 0.375, 0.75, 0.625, 0.75, 0.375, 0.75, 0.375, 0.5, 0.375, 0.5, 0.375, 0.75, 0.375, 0.5, 0.625, 0.5, 0.625, 0.75, 0.375, 0.75, 0.375, 0.5, 0.625, 0.5, 0.625, 0.5, 0.375, 0.5, 0.625, 0.75, 0.375, 0.75, 0.375, 0.75, 0.625, 0.75, 0.375, 0.75, 0.375, 0.5, 0.375, 0.5, 0.375, 0.75, 0.625, 0.75, 0.625, 0.5, 0.625, 0.5, 0.625, 0.75, 0.625, 0.75, 0.625, 0.5, 0.625, 0.5, 0.625, 0.75, 0.625, 0.25, 0.625, 0.0, 0.625, 0.0, 0.625, 0.25, 0.625, 1.0, 0.625, 0.75, 0.625, 0.75, 0.625, 1.0, 0.625, 0.5, 0.875, 0.5, 0.875, 0.75, 0.625, 0.75, 0.625, 0.25, 0.625, 0.0, 0.625, 0.0, 0.625, 0.25, 0.625, 1.0, 0.625, 0.75, 0.625, 0.75, 0.625, 1.0, 0.625, 0.5, 0.625, 0.25, 0.625, 0.25, 0.625, 0.5, 0.375, 0.0, 0.625, 0.0, 0.625, 0.25, 0.375, 0.25, 0.375, 0.25, 0.625, 0.25, 0.625, 0.5, 0.375, 0.5, 0.375, 0.5, 0.625, 0.5, 0.625, 0.75, 0.375, 0.75, 0.375, 0.75, 0.625, 0.75, 0.625, 1.0, 0.375, 1.0, 0.125, 0.5, 0.375, 0.5, 0.375, 0.75, 0.125, 0.75, 0.625, 0.5, 0.875, 0.5, 0.875, 0.75, 0.625, 0.75])
me_cube.materials.append(mat_house_yellow)
me_cube.materials.append(mat_brickwall)
me_cube.materials.append(mat_material_001)
me_cube.materials.append(mat_black)
me_cube.materials.append(mat_stone)
me_cube.materials.append(mat_glass)
me_cube.materials.append(None)
me_cube.materials.append(mat_house_white)
me_cube.use_mirror_vertex_groups = False
me_cube.update()
me_cube_001 = bpy.data.meshes.new('Cube.001')
me_cube_001.from_pydata([(-12.0, -17.73, 29.23), (-12.0, -17.73, 32.77), (-12.0, 2.529, 29.23), (-12.0, 2.529, 32.77), (0.0, -17.73, 29.23), (0.0, -17.73, 32.77), (0.0, 2.529, 29.23), (0.0, 2.529, 32.77), (-12.0, -17.73, 36.77), (-12.0, 2.529, 36.77), (-10.0, 2.529, 36.77), (-10.0, -17.73, 36.77)], [], [(0, 1, 3, 2), (2, 3, 7, 6), (6, 7, 5, 4), (4, 5, 1, 0), (2, 6, 4, 0), (3, 1, 8, 9), (10, 9, 8, 11), (1, 5, 11, 8), (7, 3, 9, 10), (5, 7, 10, 11)])
_uv = me_cube_001.uv_layers.new(name='UVMap')
_uv.uv.foreach_set('vector', [0.375, 0.0, 0.625, 0.0, 0.625, 0.25, 0.375, 0.25, 0.375, 0.25, 0.625, 0.25, 0.625, 0.5, 0.375, 0.5, 0.375, 0.5, 0.625, 0.5, 0.625, 0.75, 0.375, 0.75, 0.375, 0.75, 0.625, 0.75, 0.625, 1.0, 0.375, 1.0, 0.125, 0.5, 0.375, 0.5, 0.375, 0.75, 0.125, 0.75, 0.625, 0.25, 0.625, 0.0, 0.625, 0.0, 0.625, 0.25, 0.625, 0.5, 0.875, 0.5, 0.875, 0.75, 0.625, 0.75, 0.625, 1.0, 0.625, 0.75, 0.625, 0.75, 0.625, 1.0, 0.625, 0.5, 0.625, 0.25, 0.625, 0.25, 0.625, 0.5, 0.625, 0.75, 0.625, 0.5, 0.625, 0.5, 0.625, 0.75])
me_cube_001.materials.append(mat_black)
me_cube_001.update()

# ---- objects
ob_house = bpy.data.objects.new('house', me_cube)
ob_cube = bpy.data.objects.new('Cube', me_cube_001)

# ---- transforms, parenting, visibility, modifiers, constraints
ob_house.location = (0.0, 0.0, 0.0)
ob_house.lock_rotations_4d = False
ob_house.empty_display_type = 'ARROWS'
ob_house.lineart.crease_threshold = 0.0
ob_cube.location = (0.7622, 7.865, 5.891)

# ---- collection membership
col_collection.objects.link(ob_house)
col_collection.objects.link(ob_cube)

# ---- scene / render settings (as saved in the file)
scene.frame_start = 1; scene.frame_end = 250; scene.frame_set(1)
scene.render.engine = 'BLENDER_EEVEE_NEXT'
bpy.context.view_layer.update()

# ---- added for rendering (the .blend has no active camera and no usable light): camera, sun
cam_auto = bpy.data.cameras.new('AutoCamera')
cam_auto.lens = 50.0
cam_auto.sensor_width = 36.0
cam_auto.clip_end = 1000.0
ob_auto_camera = bpy.data.objects.new('AutoCamera', cam_auto)
scene.collection.objects.link(ob_auto_camera)
ob_auto_camera.location = (40.6596, -54.2247, 57.7457)
ob_auto_camera.rotation_euler = (1.09748, -7.21219e-08, 0.694738)
scene.camera = ob_auto_camera
light_auto_sun = bpy.data.lights.new('AutoSun', 'SUN')
light_auto_sun.energy = 3.0
light_auto_sun.angle = 0.0523599
ob_auto_sun = bpy.data.objects.new('AutoSun', light_auto_sun)
scene.collection.objects.link(ob_auto_sun)
ob_auto_sun.rotation_euler = (0.872665, 0.174533, 0.523599)
bpy.context.view_layer.update()
